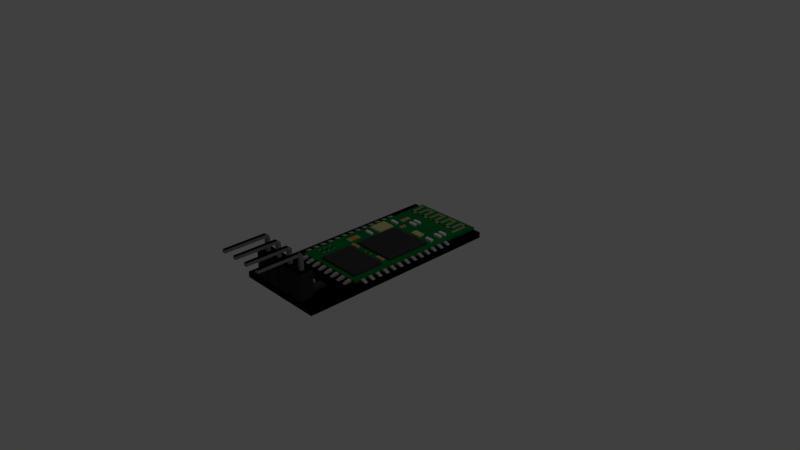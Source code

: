 # Source: bluetoothHC-06.blend  (saved by Blender 2.79.0; exported with 4.5.12 LTS)
import bpy
from mathutils import Matrix  # noqa: F401  (used for matrix-valued properties, if any)

bpy.ops.wm.read_factory_settings(use_empty=True)
scene = bpy.context.scene
scene.name = 'Scene'

# ---- collections
col_collection_1 = bpy.data.collections.new('Collection 1'); scene.collection.children.link(col_collection_1)

# ---- materials (node trees are filled in below, after node groups)
mat_material = bpy.data.materials.new('Material')
mat_material.alpha_threshold = 0.0
mat_material.use_transparent_shadow = False
mat_material.diffuse_color = (0.3005, 0.3005, 0.1714, 1.0)
mat_material.roughness = 0.5
mat_material.specular_intensity = 1.0
mat_yellow = bpy.data.materials.new('Yellow')
mat_yellow.alpha_threshold = 0.0
mat_yellow.use_transparent_shadow = False
mat_yellow.diffuse_color = (0.5583, 0.3185, 0.04667, 1.0)
mat_yellow.roughness = 0.5
mat_gray_002 = bpy.data.materials.new('Gray.002')
mat_gray_002.alpha_threshold = 0.0
mat_gray_002.use_transparent_shadow = False
mat_gray_002.diffuse_color = (0.402, 0.402, 0.402, 1.0)
mat_gray_002.roughness = 0.5
mat_black_002 = bpy.data.materials.new('Black.002')
mat_black_002.alpha_threshold = 0.0
mat_black_002.use_transparent_shadow = False
mat_black_002.diffuse_color = (0.02539, 0.02539, 0.02539, 1.0)
mat_black_002.roughness = 0.5
mat_cream = bpy.data.materials.new('Cream')
mat_cream.alpha_threshold = 0.0
mat_cream.use_transparent_shadow = False
mat_cream.diffuse_color = (0.5714, 0.5815, 0.2367, 1.0)
mat_cream.roughness = 0.5
mat_black = bpy.data.materials.new('Black')
mat_black.alpha_threshold = 0.0
mat_black.use_transparent_shadow = False
mat_black.diffuse_color = (0.04445, 0.04445, 0.04445, 1.0)
mat_black.roughness = 0.5
mat_black.specular_intensity = 0.1357
mat_black_001 = bpy.data.materials.new('Black.001')
mat_black_001.alpha_threshold = 0.0
mat_black_001.use_transparent_shadow = False
mat_black_001.diffuse_color = (0.03522, 0.03522, 0.03522, 1.0)
mat_black_001.roughness = 0.5
mat_black_001.specular_intensity = 0.07055
mat_gray_001 = bpy.data.materials.new('Gray.001')
mat_gray_001.alpha_threshold = 0.0
mat_gray_001.use_transparent_shadow = False
mat_gray_001.diffuse_color = (0.4109, 0.4109, 0.4109, 1.0)
mat_gray_001.roughness = 0.5
mat_material_001 = bpy.data.materials.new('Material.001')
mat_material_001.alpha_threshold = 0.0
mat_material_001.use_transparent_shadow = False
mat_material_001.diffuse_color = (0.02624, 0.02624, 0.02843, 1.0)
mat_material_001.roughness = 0.5
mat_green = bpy.data.materials.new('Green')
mat_green.alpha_threshold = 0.0
mat_green.use_transparent_shadow = False
mat_green.diffuse_color = (0.0004394, 0.1734, 0.03174, 1.0)
mat_green.roughness = 0.5
mat_azure = bpy.data.materials.new('Azure')
mat_azure.alpha_threshold = 0.0
mat_azure.use_transparent_shadow = False
mat_azure.diffuse_color = (0.004025, 0.05286, 0.2307, 1.0)
mat_azure.roughness = 0.5
mat_azure.specular_intensity = 0.1202
mat_azure.line_color = (0.0, 0.0, 0.0, 1.0)
mat_black_003 = bpy.data.materials.new('Black.003')
mat_black_003.alpha_threshold = 0.0
mat_black_003.use_transparent_shadow = False
mat_black_003.diffuse_color = (0.05222, 0.05222, 0.05222, 1.0)
mat_black_003.roughness = 0.5
mat_gray = bpy.data.materials.new('Gray')
mat_gray.alpha_threshold = 0.0
mat_gray.use_transparent_shadow = False
mat_gray.diffuse_color = (0.4109, 0.4109, 0.4109, 1.0)
mat_gray.roughness = 0.5
mat_gray.specular_intensity = 1.0

# ---- material node trees

# ---- world
world_world = bpy.data.worlds.new('World'); scene.world = world_world
world_world.color = (0.05088, 0.05088, 0.05088)
world_world.use_sun_shadow = False
world_world.sun_shadow_jitter_overblur = 0.0
world_world.cycles.sampling_method = 'MANUAL'

# ---- cameras
cam_camera = bpy.data.cameras.new('Camera')
cam_camera.clip_end = 100.0
cam_camera.lens = 35.0
cam_camera.sensor_width = 32.0
cam_camera.sensor_height = 18.0
cam_camera.ortho_scale = 7.314
cam_camera.dof.focus_distance = 0.0
cam_camera.dof.aperture_fstop = 128.0

# ---- lights
light_lamp = bpy.data.lights.new('Lamp', 'POINT')
light_lamp.transmission_factor = 0.0
light_lamp.cutoff_distance = 30.0
light_lamp.energy = 100.0
light_lamp.shadow_buffer_clip_start = 1.001
light_lamp.shadow_soft_size = 0.1
light_lamp.shadow_maximum_resolution = 0.006
light_lamp.use_absolute_resolution = True

# ---- meshes
me_cube_065 = bpy.data.meshes.new('Cube.065')
me_cube_065.from_pydata([(-1.0, -1.0, -1.0), (-1.0, -1.0, 1.0), (-1.0, 1.0, -1.0), (-1.0, 1.0, 1.0), (1.0, -1.0, -1.0), (1.0, -1.0, 1.0), (1.0, 1.0, -1.0), (1.0, 1.0, 1.0), (10.36, 2.696, -1.0), (10.36, 2.696, 1.0), (0.7379, 2.696, -1.0), (0.7379, 2.696, 1.0), (10.36, 3.742, -1.0), (10.36, 3.742, 1.0), (0.7379, 3.742, -1.0), (0.7379, 3.742, 1.0), (8.386, -0.0412, -1.0), (8.386, -0.0412, 1.0), (8.386, 3.734, -1.0), (8.386, 3.734, 1.0), (10.39, -0.0412, -1.0), (10.39, -0.0412, 1.0), (10.39, 3.734, -1.0), (10.39, 3.734, 1.0), (10.36, -0.04936, -1.0), (10.36, -0.04936, 1.0), (0.7379, -0.04936, -1.0), (0.7379, -0.04936, 1.0), (10.36, 0.9967, -1.0), (10.36, 0.9967, 1.0), (0.7379, 0.9966, -1.0), (0.7379, 0.9966, 1.0), (-1.0, 2.698, -1.0), (-1.0, 2.698, 1.0), (-1.0, 6.355, -1.0), (-1.0, 6.355, 1.0), (1.0, 2.698, -1.0), (1.0, 2.698, 1.0), (1.0, 6.355, -1.0), (1.0, 6.355, 1.0), (10.36, 5.28, -1.0), (10.36, 5.28, 1.0), (0.7379, 5.28, -1.0), (0.7379, 5.28, 1.0), (10.36, 6.326, -1.0), (10.36, 6.326, 1.0), (0.7379, 6.326, -1.0), (0.7379, 6.326, 1.0), (8.386, 5.288, -1.0), (8.386, 5.288, 1.0), (8.386, 9.063, -1.0), (8.386, 9.063, 1.0), (10.39, 5.288, -1.0), (10.39, 5.288, 1.0), (10.39, 9.063, -1.0), (10.39, 9.063, 1.0), (10.36, 8.025, -1.0), (10.36, 8.025, 1.0), (0.7379, 8.025, -1.0), (0.7379, 8.025, 1.0), (10.36, 9.071, -1.0), (10.36, 9.071, 1.0), (0.7379, 9.071, -1.0), (0.7379, 9.071, 1.0), (10.36, 13.32, -1.0), (10.36, 13.32, 1.0), (0.7379, 13.32, -1.0), (0.7379, 13.32, 1.0), (10.36, 14.37, -1.0), (10.36, 14.37, 1.0), (0.7379, 14.37, -1.0), (0.7379, 14.37, 1.0), (8.386, 10.58, -1.0), (8.386, 10.58, 1.0), (8.386, 14.36, -1.0), (8.386, 14.36, 1.0), (10.39, 10.58, -1.0), (10.39, 10.58, 1.0), (10.39, 14.36, -1.0), (10.39, 14.36, 1.0), (10.36, 10.58, -1.0), (10.36, 10.58, 1.0), (0.7379, 10.58, -1.0), (0.7379, 10.58, 1.0), (10.36, 11.62, -1.0), (10.36, 11.62, 1.0), (0.7379, 11.62, -1.0), (0.7379, 11.62, 1.0), (-1.0, 7.995, -1.0), (-1.0, 7.995, 1.0), (-1.0, 11.65, -1.0), (-1.0, 11.65, 1.0), (1.0, 7.995, -1.0), (1.0, 7.995, 1.0), (1.0, 11.65, -1.0), (1.0, 11.65, 1.0), (-1.0, 13.32, -1.0), (-1.0, 13.32, 1.0), (-1.0, 16.98, -1.0), (-1.0, 16.98, 1.0), (1.0, 13.32, -1.0), (1.0, 13.32, 1.0), (1.0, 16.98, -1.0), (1.0, 16.98, 1.0), (10.36, 15.91, -1.0), (10.36, 15.91, 1.0), (0.7379, 15.91, -1.0), (0.7379, 15.91, 1.0), (10.36, 16.95, -1.0), (10.36, 16.95, 1.0), (0.7379, 16.95, -1.0), (0.7379, 16.95, 1.0), (8.386, 15.91, -1.0), (8.386, 15.91, 1.0), (8.386, 19.69, -1.0), (8.386, 19.69, 1.0), (10.39, 15.91, -1.0), (10.39, 15.91, 1.0), (10.39, 19.69, -1.0), (10.39, 19.69, 1.0), (10.36, 18.65, -1.0), (10.36, 18.65, 1.0), (0.7379, 18.65, -1.0), (0.7379, 18.65, 1.0), (10.36, 19.7, -1.0), (10.36, 19.7, 1.0), (0.7379, 19.7, -1.0), (0.7379, 19.7, 1.0), (13.01, 20.96, -1.0), (13.01, 20.96, 1.0), (-0.8359, 20.96, -1.0), (-0.8359, 20.96, 1.0), (13.01, 22.01, -1.0), (13.01, 22.01, 1.0), (-0.8359, 22.01, -1.0), (-0.8359, 22.01, 1.0), (-1.0, 18.65, -1.0), (-1.0, 18.65, 1.0), (-1.0, 21.99, -1.0), (-1.0, 21.99, 1.0), (1.0, 18.65, -1.0), (1.0, 18.65, 1.0), (1.0, 21.99, -1.0), (1.0, 21.99, 1.0)], [], [(0, 1, 3, 2), (2, 3, 7, 6), (6, 7, 5, 4), (4, 5, 1, 0), (2, 6, 4, 0), (7, 3, 1, 5), (8, 9, 11, 10), (10, 11, 15, 14), (14, 15, 13, 12), (12, 13, 9, 8), (10, 14, 12, 8), (15, 11, 9, 13), (16, 17, 19, 18), (18, 19, 23, 22), (22, 23, 21, 20), (20, 21, 17, 16), (18, 22, 20, 16), (23, 19, 17, 21), (24, 25, 27, 26), (26, 27, 31, 30), (30, 31, 29, 28), (28, 29, 25, 24), (26, 30, 28, 24), (31, 27, 25, 29), (32, 33, 35, 34), (34, 35, 39, 38), (38, 39, 37, 36), (36, 37, 33, 32), (34, 38, 36, 32), (39, 35, 33, 37), (40, 41, 43, 42), (42, 43, 47, 46), (46, 47, 45, 44), (44, 45, 41, 40), (42, 46, 44, 40), (47, 43, 41, 45), (48, 49, 51, 50), (50, 51, 55, 54), (54, 55, 53, 52), (52, 53, 49, 48), (50, 54, 52, 48), (55, 51, 49, 53), (56, 57, 59, 58), (58, 59, 63, 62), (62, 63, 61, 60), (60, 61, 57, 56), (58, 62, 60, 56), (63, 59, 57, 61), (64, 65, 67, 66), (66, 67, 71, 70), (70, 71, 69, 68), (68, 69, 65, 64), (66, 70, 68, 64), (71, 67, 65, 69), (72, 73, 75, 74), (74, 75, 79, 78), (78, 79, 77, 76), (76, 77, 73, 72), (74, 78, 76, 72), (79, 75, 73, 77), (80, 81, 83, 82), (82, 83, 87, 86), (86, 87, 85, 84), (84, 85, 81, 80), (82, 86, 84, 80), (87, 83, 81, 85), (88, 89, 91, 90), (90, 91, 95, 94), (94, 95, 93, 92), (92, 93, 89, 88), (90, 94, 92, 88), (95, 91, 89, 93), (96, 97, 99, 98), (98, 99, 103, 102), (102, 103, 101, 100), (100, 101, 97, 96), (98, 102, 100, 96), (103, 99, 97, 101), (104, 105, 107, 106), (106, 107, 111, 110), (110, 111, 109, 108), (108, 109, 105, 104), (106, 110, 108, 104), (111, 107, 105, 109), (112, 113, 115, 114), (114, 115, 119, 118), (118, 119, 117, 116), (116, 117, 113, 112), (114, 118, 116, 112), (119, 115, 113, 117), (120, 121, 123, 122), (122, 123, 127, 126), (126, 127, 125, 124), (124, 125, 121, 120), (122, 126, 124, 120), (127, 123, 121, 125), (128, 129, 131, 130), (130, 131, 135, 134), (134, 135, 133, 132), (132, 133, 129, 128), (130, 134, 132, 128), (135, 131, 129, 133), (136, 137, 139, 138), (138, 139, 143, 142), (142, 143, 141, 140), (140, 141, 137, 136), (138, 142, 140, 136), (143, 139, 137, 141)])
me_cube_065.materials.append(mat_material)
me_cube_065.use_remesh_preserve_volume = False
me_cube_065.use_remesh_preserve_attributes = False
me_cube_065.use_mirror_vertex_groups = False
me_cube_065.update()
me_cube_050 = bpy.data.meshes.new('Cube.050')
me_cube_050.from_pydata([(-1.0, -1.0, -1.0), (-1.0, -1.0, 1.0), (-1.0, 1.0, -1.0), (-1.0, 1.0, 1.0), (1.0, -1.0, -1.0), (1.0, -1.0, 1.0), (1.0, 1.0, -1.0), (1.0, 1.0, 1.0), (-1.0, 0.639, -1.0), (-1.0, 0.639, 1.0), (1.0, 0.639, -1.0), (1.0, 0.639, 1.0), (-1.0, -0.6689, -1.0), (1.0, -0.6689, 1.0), (-1.0, -0.6689, 1.0), (1.0, -0.6689, -1.0)], [], [(8, 9, 3, 2), (2, 3, 7, 6), (15, 13, 5, 4), (4, 5, 1, 0), (12, 15, 4, 0), (13, 14, 1, 5), (7, 3, 9, 11), (2, 6, 10, 8), (6, 7, 11, 10), (12, 14, 9, 8), (0, 1, 14, 12), (11, 9, 14, 13), (8, 10, 15, 12), (10, 11, 13, 15)])
me_cube_050.polygons.foreach_set('material_index', [1, 1, 1, 1, 1, 1, 1, 1, 1, 2, 1, 2, 2, 2])
me_cube_050.materials.append(mat_yellow)
me_cube_050.materials.append(mat_gray_002)
me_cube_050.materials.append(mat_black_002)
me_cube_050.use_remesh_preserve_volume = False
me_cube_050.use_remesh_preserve_attributes = False
me_cube_050.use_mirror_vertex_groups = False
me_cube_050.update()
me_cube_049 = bpy.data.meshes.new('Cube.049')
me_cube_049.from_pydata([(-1.0, -1.0, -1.0), (-1.0, -1.0, 1.0), (-1.0, 1.0, -1.0), (-1.0, 1.0, 1.0), (1.0, -1.0, -1.0), (1.0, -1.0, 1.0), (1.0, 1.0, -1.0), (1.0, 1.0, 1.0), (-1.0, 0.639, -1.0), (-1.0, 0.639, 1.0), (1.0, 0.639, -1.0), (1.0, 0.639, 1.0), (-1.0, -0.6689, -1.0), (1.0, -0.6689, 1.0), (-1.0, -0.6689, 1.0), (1.0, -0.6689, -1.0)], [], [(8, 9, 3, 2), (2, 3, 7, 6), (15, 13, 5, 4), (4, 5, 1, 0), (12, 15, 4, 0), (13, 14, 1, 5), (7, 3, 9, 11), (2, 6, 10, 8), (6, 7, 11, 10), (12, 14, 9, 8), (0, 1, 14, 12), (11, 9, 14, 13), (8, 10, 15, 12), (10, 11, 13, 15)])
me_cube_049.polygons.foreach_set('material_index', [1, 1, 1, 1, 1, 1, 1, 1, 1, 2, 1, 2, 2, 2])
me_cube_049.materials.append(mat_yellow)
me_cube_049.materials.append(mat_gray_002)
me_cube_049.materials.append(mat_black_002)
me_cube_049.use_remesh_preserve_volume = False
me_cube_049.use_remesh_preserve_attributes = False
me_cube_049.use_mirror_vertex_groups = False
me_cube_049.update()
me_cube_048 = bpy.data.meshes.new('Cube.048')
me_cube_048.from_pydata([(-1.0, -1.0, -1.0), (-1.0, -1.0, 1.0), (-1.0, 1.0, -1.0), (-1.0, 1.0, 1.0), (1.0, -1.0, -1.0), (1.0, -1.0, 1.0), (1.0, 1.0, -1.0), (1.0, 1.0, 1.0), (-1.0, 0.639, -1.0), (-1.0, 0.639, 1.0), (1.0, 0.639, -1.0), (1.0, 0.639, 1.0), (-1.0, -0.6689, -1.0), (1.0, -0.6689, 1.0), (-1.0, -0.6689, 1.0), (1.0, -0.6689, -1.0)], [], [(8, 9, 3, 2), (2, 3, 7, 6), (15, 13, 5, 4), (4, 5, 1, 0), (12, 15, 4, 0), (13, 14, 1, 5), (7, 3, 9, 11), (2, 6, 10, 8), (6, 7, 11, 10), (12, 14, 9, 8), (0, 1, 14, 12), (11, 9, 14, 13), (8, 10, 15, 12), (10, 11, 13, 15)])
me_cube_048.polygons.foreach_set('material_index', [1, 1, 1, 1, 1, 1, 1, 1, 1, 2, 1, 2, 2, 2])
me_cube_048.materials.append(mat_yellow)
me_cube_048.materials.append(mat_gray_002)
me_cube_048.materials.append(mat_black_002)
me_cube_048.use_remesh_preserve_volume = False
me_cube_048.use_remesh_preserve_attributes = False
me_cube_048.use_mirror_vertex_groups = False
me_cube_048.update()
me_cube_047 = bpy.data.meshes.new('Cube.047')
me_cube_047.from_pydata([(-1.0, -1.0, -1.0), (-1.0, -1.0, 1.0), (-1.0, 1.0, -1.0), (-1.0, 1.0, 1.0), (1.0, -1.0, -1.0), (1.0, -1.0, 1.0), (1.0, 1.0, -1.0), (1.0, 1.0, 1.0), (-1.0, 0.639, -1.0), (-1.0, 0.639, 1.0), (1.0, 0.639, -1.0), (1.0, 0.639, 1.0), (-1.0, -0.6689, -1.0), (1.0, -0.6689, 1.0), (-1.0, -0.6689, 1.0), (1.0, -0.6689, -1.0)], [], [(8, 9, 3, 2), (2, 3, 7, 6), (15, 13, 5, 4), (4, 5, 1, 0), (12, 15, 4, 0), (13, 14, 1, 5), (7, 3, 9, 11), (2, 6, 10, 8), (6, 7, 11, 10), (12, 14, 9, 8), (0, 1, 14, 12), (11, 9, 14, 13), (8, 10, 15, 12), (10, 11, 13, 15)])
me_cube_047.polygons.foreach_set('material_index', [1, 1, 1, 1, 1, 1, 1, 1, 1, 0, 1, 0, 0, 0])
me_cube_047.materials.append(mat_yellow)
me_cube_047.materials.append(mat_gray_002)
me_cube_047.use_remesh_preserve_volume = False
me_cube_047.use_remesh_preserve_attributes = False
me_cube_047.use_mirror_vertex_groups = False
me_cube_047.update()
me_cube_046 = bpy.data.meshes.new('Cube.046')
me_cube_046.from_pydata([(-1.0, -1.0, -1.0), (-1.0, -1.0, 1.0), (-1.0, 1.0, -1.0), (-1.0, 1.0, 1.0), (1.0, -1.0, -1.0), (1.0, -1.0, 1.0), (1.0, 1.0, -1.0), (1.0, 1.0, 1.0)], [], [(0, 1, 3, 2), (2, 3, 7, 6), (6, 7, 5, 4), (4, 5, 1, 0), (2, 6, 4, 0), (7, 3, 1, 5)])
me_cube_046.use_remesh_preserve_volume = False
me_cube_046.use_remesh_preserve_attributes = False
me_cube_046.use_mirror_vertex_groups = False
me_cube_046.update()
me_cube_045 = bpy.data.meshes.new('Cube.045')
me_cube_045.from_pydata([(-1.0, -1.0, -1.0), (-1.0, -1.0, 1.0), (-1.0, 1.0, -1.0), (-1.0, 1.0, 1.0), (1.0, -1.0, -1.0), (1.0, -1.0, 1.0), (1.0, 1.0, -1.0), (1.0, 1.0, 1.0)], [], [(0, 1, 3, 2), (2, 3, 7, 6), (6, 7, 5, 4), (4, 5, 1, 0), (2, 6, 4, 0), (7, 3, 1, 5)])
me_cube_045.materials.append(mat_cream)
me_cube_045.use_remesh_preserve_volume = False
me_cube_045.use_remesh_preserve_attributes = False
me_cube_045.use_mirror_vertex_groups = False
me_cube_045.update()
me_cube_044 = bpy.data.meshes.new('Cube.044')
me_cube_044.from_pydata([(-1.0, -1.0, -1.0), (-1.0, -1.0, 1.0), (-1.0, 1.0, -1.0), (-1.0, 1.0, 1.0), (1.0, -1.0, -1.0), (1.0, -1.0, 1.0), (1.0, 1.0, -1.0), (1.0, 1.0, 1.0)], [], [(0, 1, 3, 2), (2, 3, 7, 6), (6, 7, 5, 4), (4, 5, 1, 0), (2, 6, 4, 0), (7, 3, 1, 5)])
me_cube_044.materials.append(mat_cream)
me_cube_044.use_remesh_preserve_volume = False
me_cube_044.use_remesh_preserve_attributes = False
me_cube_044.use_mirror_vertex_groups = False
me_cube_044.update()
me_cube_040 = bpy.data.meshes.new('Cube.040')
me_cube_040.from_pydata([(-1.0, -1.0, -1.0), (-1.0, -1.0, 1.0), (-1.0, 1.0, -1.0), (-1.0, 1.0, 1.0), (1.0, -1.0, -1.0), (1.0, -1.0, 1.0), (1.0, 1.0, -1.0), (1.0, 1.0, 1.0)], [], [(0, 1, 3, 2), (2, 3, 7, 6), (6, 7, 5, 4), (4, 5, 1, 0), (2, 6, 4, 0), (7, 3, 1, 5)])
me_cube_040.use_remesh_preserve_volume = False
me_cube_040.use_remesh_preserve_attributes = False
me_cube_040.use_mirror_vertex_groups = False
me_cube_040.update()
me_cube_039 = bpy.data.meshes.new('Cube.039')
me_cube_039.from_pydata([(-1.0, -1.0, -1.0), (-1.0, -1.0, 1.0), (-1.0, 1.0, -1.0), (-1.0, 1.0, 1.0), (1.0, -1.0, -1.0), (1.0, -1.0, 1.0), (1.0, 1.0, -1.0), (1.0, 1.0, 1.0)], [], [(0, 1, 3, 2), (2, 3, 7, 6), (6, 7, 5, 4), (4, 5, 1, 0), (2, 6, 4, 0), (7, 3, 1, 5)])
me_cube_039.use_remesh_preserve_volume = False
me_cube_039.use_remesh_preserve_attributes = False
me_cube_039.use_mirror_vertex_groups = False
me_cube_039.update()
me_cube_038 = bpy.data.meshes.new('Cube.038')
me_cube_038.from_pydata([(-1.0, -1.0, -1.0), (-1.0, -1.0, 1.0), (-1.0, 1.0, -1.0), (-1.0, 1.0, 1.0), (1.0, -1.0, -1.0), (1.0, -1.0, 1.0), (1.0, 1.0, -1.0), (1.0, 1.0, 1.0)], [], [(0, 1, 3, 2), (2, 3, 7, 6), (6, 7, 5, 4), (4, 5, 1, 0), (2, 6, 4, 0), (7, 3, 1, 5)])
me_cube_038.use_remesh_preserve_volume = False
me_cube_038.use_remesh_preserve_attributes = False
me_cube_038.use_mirror_vertex_groups = False
me_cube_038.update()
me_cube_037 = bpy.data.meshes.new('Cube.037')
me_cube_037.from_pydata([(-1.0, -1.0, -1.0), (-1.0, -1.0, 1.0), (-1.0, 1.0, -1.0), (-1.0, 1.0, 1.0), (1.0, -1.0, -1.0), (1.0, -1.0, 1.0), (1.0, 1.0, -1.0), (1.0, 1.0, 1.0)], [], [(0, 1, 3, 2), (2, 3, 7, 6), (6, 7, 5, 4), (4, 5, 1, 0), (2, 6, 4, 0), (7, 3, 1, 5)])
me_cube_037.use_remesh_preserve_volume = False
me_cube_037.use_remesh_preserve_attributes = False
me_cube_037.use_mirror_vertex_groups = False
me_cube_037.update()
me_cube_035 = bpy.data.meshes.new('Cube.035')
me_cube_035.from_pydata([(-1.0, -1.0, -1.0), (-1.0, -1.0, 1.0), (-1.0, 1.0, -1.0), (-1.0, 1.0, 1.0), (1.0, -1.0, -1.0), (1.0, -1.0, 1.0), (1.0, 1.0, -1.0), (1.0, 1.0, 1.0)], [], [(0, 1, 3, 2), (2, 3, 7, 6), (6, 7, 5, 4), (4, 5, 1, 0), (2, 6, 4, 0), (7, 3, 1, 5)])
me_cube_035.use_remesh_preserve_volume = False
me_cube_035.use_remesh_preserve_attributes = False
me_cube_035.use_mirror_vertex_groups = False
me_cube_035.update()
me_cube_033 = bpy.data.meshes.new('Cube.033')
me_cube_033.from_pydata([(-1.0, -1.0, -1.0), (-1.0, -1.0, 1.0), (-1.0, 1.0, -1.0), (-1.0, 1.0, 1.0), (1.0, -1.0, -1.0), (1.0, -1.0, 1.0), (1.0, 1.0, -1.0), (1.0, 1.0, 1.0)], [], [(0, 1, 3, 2), (2, 3, 7, 6), (6, 7, 5, 4), (4, 5, 1, 0), (2, 6, 4, 0), (7, 3, 1, 5)])
me_cube_033.use_remesh_preserve_volume = False
me_cube_033.use_remesh_preserve_attributes = False
me_cube_033.use_mirror_vertex_groups = False
me_cube_033.update()
me_cube_032 = bpy.data.meshes.new('Cube.032')
me_cube_032.from_pydata([(-1.0, -1.0, -1.0), (-1.0, -1.0, 1.0), (-1.0, 1.0, -1.0), (-1.0, 1.0, 1.0), (1.0, -1.0, -1.0), (1.0, -1.0, 1.0), (1.0, 1.0, -1.0), (1.0, 1.0, 1.0), (-1.0, 0.639, -1.0), (-1.0, 0.639, 1.0), (1.0, 0.639, -1.0), (1.0, 0.639, 1.0), (-1.0, -0.6689, -1.0), (1.0, -0.6689, 1.0), (-1.0, -0.6689, 1.0), (1.0, -0.6689, -1.0)], [], [(8, 9, 3, 2), (2, 3, 7, 6), (15, 13, 5, 4), (4, 5, 1, 0), (12, 15, 4, 0), (13, 14, 1, 5), (7, 3, 9, 11), (2, 6, 10, 8), (6, 7, 11, 10), (12, 14, 9, 8), (0, 1, 14, 12), (11, 9, 14, 13), (8, 10, 15, 12), (10, 11, 13, 15)])
me_cube_032.polygons.foreach_set('material_index', [1, 1, 1, 1, 1, 1, 1, 1, 1, 0, 1, 0, 0, 0])
me_cube_032.materials.append(mat_yellow)
me_cube_032.materials.append(mat_gray_002)
me_cube_032.use_remesh_preserve_volume = False
me_cube_032.use_remesh_preserve_attributes = False
me_cube_032.use_mirror_vertex_groups = False
me_cube_032.update()
me_cube_031 = bpy.data.meshes.new('Cube.031')
me_cube_031.from_pydata([(-1.0, -1.0, -1.0), (-1.0, -1.0, 1.0), (-1.0, 1.0, -1.0), (-1.0, 1.0, 1.0), (1.0, -1.0, -1.0), (1.0, -1.0, 1.0), (1.0, 1.0, -1.0), (1.0, 1.0, 1.0), (-1.0, 0.639, -1.0), (-1.0, 0.639, 1.0), (1.0, 0.639, -1.0), (1.0, 0.639, 1.0), (-1.0, -0.6689, -1.0), (1.0, -0.6689, 1.0), (-1.0, -0.6689, 1.0), (1.0, -0.6689, -1.0)], [], [(8, 9, 3, 2), (2, 3, 7, 6), (15, 13, 5, 4), (4, 5, 1, 0), (12, 15, 4, 0), (13, 14, 1, 5), (7, 3, 9, 11), (2, 6, 10, 8), (6, 7, 11, 10), (12, 14, 9, 8), (0, 1, 14, 12), (11, 9, 14, 13), (8, 10, 15, 12), (10, 11, 13, 15)])
me_cube_031.polygons.foreach_set('material_index', [1, 1, 1, 1, 1, 1, 1, 1, 1, 0, 1, 0, 0, 0])
me_cube_031.materials.append(mat_yellow)
me_cube_031.materials.append(mat_gray_002)
me_cube_031.use_remesh_preserve_volume = False
me_cube_031.use_remesh_preserve_attributes = False
me_cube_031.use_mirror_vertex_groups = False
me_cube_031.update()
me_cube_029 = bpy.data.meshes.new('Cube.029')
me_cube_029.from_pydata([(-1.0, -1.0, -1.0), (-1.0, -1.0, 1.0), (-1.0, 1.0, -1.0), (-1.0, 1.0, 1.0), (1.0, -1.0, -1.0), (1.0, -1.0, 1.0), (1.0, 1.0, -1.0), (1.0, 1.0, 1.0), (-1.0, 0.639, -1.0), (-1.0, 0.639, 1.0), (1.0, 0.639, -1.0), (1.0, 0.639, 1.0), (-1.0, -0.6689, -1.0), (1.0, -0.6689, 1.0), (-1.0, -0.6689, 1.0), (1.0, -0.6689, -1.0)], [], [(8, 9, 3, 2), (2, 3, 7, 6), (15, 13, 5, 4), (4, 5, 1, 0), (12, 15, 4, 0), (13, 14, 1, 5), (7, 3, 9, 11), (2, 6, 10, 8), (6, 7, 11, 10), (12, 14, 9, 8), (0, 1, 14, 12), (11, 9, 14, 13), (8, 10, 15, 12), (10, 11, 13, 15)])
me_cube_029.polygons.foreach_set('material_index', [1, 1, 1, 1, 1, 1, 1, 1, 1, 2, 1, 2, 2, 2])
me_cube_029.materials.append(mat_yellow)
me_cube_029.materials.append(mat_gray_002)
me_cube_029.materials.append(mat_black_002)
me_cube_029.use_remesh_preserve_volume = False
me_cube_029.use_remesh_preserve_attributes = False
me_cube_029.use_mirror_vertex_groups = False
me_cube_029.update()
me_cube_028 = bpy.data.meshes.new('Cube.028')
me_cube_028.from_pydata([(-1.0, -1.0, -1.0), (-1.0, -1.0, 1.0), (-1.0, 1.0, -1.0), (-1.0, 1.0, 1.0), (1.0, -1.0, -1.0), (1.0, -1.0, 1.0), (1.0, 1.0, -1.0), (1.0, 1.0, 1.0), (-1.0, 0.639, -1.0), (-1.0, 0.639, 1.0), (1.0, 0.639, -1.0), (1.0, 0.639, 1.0), (-1.0, -0.6689, -1.0), (1.0, -0.6689, 1.0), (-1.0, -0.6689, 1.0), (1.0, -0.6689, -1.0)], [], [(8, 9, 3, 2), (2, 3, 7, 6), (15, 13, 5, 4), (4, 5, 1, 0), (12, 15, 4, 0), (13, 14, 1, 5), (7, 3, 9, 11), (2, 6, 10, 8), (6, 7, 11, 10), (12, 14, 9, 8), (0, 1, 14, 12), (11, 9, 14, 13), (8, 10, 15, 12), (10, 11, 13, 15)])
me_cube_028.polygons.foreach_set('material_index', [1, 1, 1, 1, 1, 1, 1, 1, 1, 0, 1, 0, 0, 0])
me_cube_028.materials.append(mat_yellow)
me_cube_028.materials.append(mat_gray_002)
me_cube_028.use_remesh_preserve_volume = False
me_cube_028.use_remesh_preserve_attributes = False
me_cube_028.use_mirror_vertex_groups = False
me_cube_028.update()
me_cube_027 = bpy.data.meshes.new('Cube.027')
me_cube_027.from_pydata([(-1.0, -1.0, -1.0), (-1.0, -1.0, 1.0), (-1.0, 1.0, -1.0), (-1.0, 1.0, 1.0), (1.0, -1.0, -1.0), (1.0, -1.0, 1.0), (1.0, 1.0, -1.0), (1.0, 1.0, 1.0), (-1.0, 0.639, -1.0), (-1.0, 0.639, 1.0), (1.0, 0.639, -1.0), (1.0, 0.639, 1.0), (-1.0, -0.6689, -1.0), (1.0, -0.6689, 1.0), (-1.0, -0.6689, 1.0), (1.0, -0.6689, -1.0)], [], [(8, 9, 3, 2), (2, 3, 7, 6), (15, 13, 5, 4), (4, 5, 1, 0), (12, 15, 4, 0), (13, 14, 1, 5), (7, 3, 9, 11), (2, 6, 10, 8), (6, 7, 11, 10), (12, 14, 9, 8), (0, 1, 14, 12), (11, 9, 14, 13), (8, 10, 15, 12), (10, 11, 13, 15)])
me_cube_027.polygons.foreach_set('material_index', [1, 1, 1, 1, 1, 1, 1, 1, 1, 0, 1, 0, 0, 0])
me_cube_027.materials.append(mat_yellow)
me_cube_027.materials.append(mat_gray_002)
me_cube_027.use_remesh_preserve_volume = False
me_cube_027.use_remesh_preserve_attributes = False
me_cube_027.use_mirror_vertex_groups = False
me_cube_027.update()
me_cube_026 = bpy.data.meshes.new('Cube.026')
me_cube_026.from_pydata([(1.0, 1.0, -1.0), (1.0, -0.8343, -1.0), (-1.0, -0.8343, -1.0), (-1.0, 1.0, -1.0), (1.0, 1.0, 1.0), (1.0, -0.8343, 1.0), (-1.0, -0.8343, 1.0), (-1.0, 1.0, 1.0)], [], [(0, 1, 2, 3), (4, 7, 6, 5), (0, 4, 5, 1), (1, 5, 6, 2), (2, 6, 7, 3), (4, 0, 3, 7)])
me_cube_026.materials.append(mat_black)
me_cube_026.use_remesh_preserve_volume = False
me_cube_026.use_remesh_preserve_attributes = False
me_cube_026.use_mirror_vertex_groups = False
me_cube_026.update()
me_cube_025 = bpy.data.meshes.new('Cube.025')
me_cube_025.from_pydata([(1.0, 1.0, -1.0), (1.0, -0.8343, -1.0), (-1.0, -0.8343, -1.0), (-1.0, 1.0, -1.0), (1.0, 1.0, 1.0), (1.0, -0.8343, 1.0), (-1.0, -0.8343, 1.0), (-1.0, 1.0, 1.0)], [], [(0, 1, 2, 3), (4, 7, 6, 5), (0, 4, 5, 1), (1, 5, 6, 2), (2, 6, 7, 3), (4, 0, 3, 7)])
me_cube_025.materials.append(mat_black)
me_cube_025.use_remesh_preserve_volume = False
me_cube_025.use_remesh_preserve_attributes = False
me_cube_025.use_mirror_vertex_groups = False
me_cube_025.update()
me_cube_024 = bpy.data.meshes.new('Cube.024')
me_cube_024.from_pydata([(1.0, 1.0, -1.0), (1.0, -0.8343, -1.0), (-1.0, -0.8343, -1.0), (-1.0, 1.0, -1.0), (1.0, 1.0, 1.0), (1.0, -0.8343, 1.0), (-1.0, -0.8343, 1.0), (-1.0, 1.0, 1.0)], [], [(0, 1, 2, 3), (4, 7, 6, 5), (0, 4, 5, 1), (1, 5, 6, 2), (2, 6, 7, 3), (4, 0, 3, 7)])
me_cube_024.materials.append(mat_black)
me_cube_024.use_remesh_preserve_volume = False
me_cube_024.use_remesh_preserve_attributes = False
me_cube_024.use_mirror_vertex_groups = False
me_cube_024.update()
me_cube_023 = bpy.data.meshes.new('Cube.023')
me_cube_023.from_pydata([(1.0, 1.0, -1.0), (1.0, -0.8343, -1.0), (-1.0, -0.8343, -1.0), (-1.0, 1.0, -1.0), (1.0, 1.0, 1.0), (1.0, -0.8343, 1.0), (-1.0, -0.8343, 1.0), (-1.0, 1.0, 1.0)], [], [(0, 1, 2, 3), (4, 7, 6, 5), (0, 4, 5, 1), (1, 5, 6, 2), (2, 6, 7, 3), (4, 0, 3, 7)])
me_cube_023.materials.append(mat_black)
me_cube_023.use_remesh_preserve_volume = False
me_cube_023.use_remesh_preserve_attributes = False
me_cube_023.use_mirror_vertex_groups = False
me_cube_023.update()
me_cube_022 = bpy.data.meshes.new('Cube.022')
me_cube_022.from_pydata([(-1.0, -1.0, -1.0), (-1.0, -1.0, 1.0), (-1.0, 1.0, -1.0), (-1.0, 1.0, 1.0), (1.0, -1.0, -1.0), (1.0, -1.0, 1.0), (1.0, 1.0, -1.0), (1.0, 1.0, 1.0)], [], [(0, 1, 3, 2), (2, 3, 7, 6), (6, 7, 5, 4), (4, 5, 1, 0), (2, 6, 4, 0), (7, 3, 1, 5)])
me_cube_022.use_remesh_preserve_volume = False
me_cube_022.use_remesh_preserve_attributes = False
me_cube_022.use_mirror_vertex_groups = False
me_cube_022.update()
me_cube_021 = bpy.data.meshes.new('Cube.021')
me_cube_021.from_pydata([(-1.0, -1.0, -1.0), (-1.0, -1.0, 1.0), (-1.0, 1.0, -1.0), (-1.0, 1.0, 1.0), (1.0, -1.0, -1.0), (1.0, -1.0, 1.0), (1.0, 1.0, -1.0), (1.0, 1.0, 1.0)], [], [(0, 1, 3, 2), (2, 3, 7, 6), (6, 7, 5, 4), (4, 5, 1, 0), (2, 6, 4, 0), (7, 3, 1, 5)])
me_cube_021.use_remesh_preserve_volume = False
me_cube_021.use_remesh_preserve_attributes = False
me_cube_021.use_mirror_vertex_groups = False
me_cube_021.update()
me_cube_020 = bpy.data.meshes.new('Cube.020')
me_cube_020.from_pydata([(-1.0, -1.0, -1.0), (-1.0, -1.0, 1.0), (-1.0, 1.0, -1.0), (-1.0, 1.0, 1.0), (1.0, -1.0, -1.0), (1.0, -1.0, 1.0), (1.0, 1.0, -1.0), (1.0, 1.0, 1.0), (-1.0, 0.639, -1.0), (-1.0, 0.639, 1.0), (1.0, 0.639, -1.0), (1.0, 0.639, 1.0), (-1.0, -0.6689, -1.0), (1.0, -0.6689, 1.0), (-1.0, -0.6689, 1.0), (1.0, -0.6689, -1.0)], [], [(8, 9, 3, 2), (2, 3, 7, 6), (15, 13, 5, 4), (4, 5, 1, 0), (12, 15, 4, 0), (13, 14, 1, 5), (7, 3, 9, 11), (2, 6, 10, 8), (6, 7, 11, 10), (12, 14, 9, 8), (0, 1, 14, 12), (11, 9, 14, 13), (8, 10, 15, 12), (10, 11, 13, 15)])
me_cube_020.polygons.foreach_set('material_index', [1, 1, 1, 1, 1, 1, 1, 1, 1, 0, 1, 0, 0, 0])
me_cube_020.materials.append(mat_yellow)
me_cube_020.materials.append(mat_gray_002)
me_cube_020.use_remesh_preserve_volume = False
me_cube_020.use_remesh_preserve_attributes = False
me_cube_020.use_mirror_vertex_groups = False
me_cube_020.update()
me_cube_019 = bpy.data.meshes.new('Cube.019')
me_cube_019.from_pydata([(-1.0, -1.0, -1.0), (-1.0, -1.0, 1.0), (-1.0, 1.0, -1.0), (-1.0, 1.0, 1.0), (1.0, -1.0, -1.0), (1.0, -1.0, 1.0), (1.0, 1.0, -1.0), (1.0, 1.0, 1.0), (-1.0, 0.639, -1.0), (-1.0, 0.639, 1.0), (1.0, 0.639, -1.0), (1.0, 0.639, 1.0), (-1.0, -0.6689, -1.0), (1.0, -0.6689, 1.0), (-1.0, -0.6689, 1.0), (1.0, -0.6689, -1.0)], [], [(8, 9, 3, 2), (2, 3, 7, 6), (15, 13, 5, 4), (4, 5, 1, 0), (12, 15, 4, 0), (13, 14, 1, 5), (7, 3, 9, 11), (2, 6, 10, 8), (6, 7, 11, 10), (12, 14, 9, 8), (0, 1, 14, 12), (11, 9, 14, 13), (8, 10, 15, 12), (10, 11, 13, 15)])
me_cube_019.polygons.foreach_set('material_index', [1, 1, 1, 1, 1, 1, 1, 1, 1, 0, 1, 0, 0, 0])
me_cube_019.materials.append(mat_yellow)
me_cube_019.materials.append(mat_gray_002)
me_cube_019.use_remesh_preserve_volume = False
me_cube_019.use_remesh_preserve_attributes = False
me_cube_019.use_mirror_vertex_groups = False
me_cube_019.update()
me_cube_018 = bpy.data.meshes.new('Cube.018')
me_cube_018.from_pydata([(-1.0, -1.0, -1.0), (-1.0, -1.0, 1.0), (-1.0, 1.0, -1.0), (-1.0, 1.0, 1.0), (1.0, -1.0, -1.0), (1.0, -1.0, 1.0), (1.0, 1.0, -1.0), (1.0, 1.0, 1.0), (-1.0, 0.639, -1.0), (-1.0, 0.639, 1.0), (1.0, 0.639, -1.0), (1.0, 0.639, 1.0), (-1.0, -0.6689, -1.0), (1.0, -0.6689, 1.0), (-1.0, -0.6689, 1.0), (1.0, -0.6689, -1.0)], [], [(8, 9, 3, 2), (2, 3, 7, 6), (15, 13, 5, 4), (4, 5, 1, 0), (12, 15, 4, 0), (13, 14, 1, 5), (7, 3, 9, 11), (2, 6, 10, 8), (6, 7, 11, 10), (12, 14, 9, 8), (0, 1, 14, 12), (11, 9, 14, 13), (8, 10, 15, 12), (10, 11, 13, 15)])
me_cube_018.polygons.foreach_set('material_index', [1, 1, 1, 1, 1, 1, 1, 1, 1, 0, 1, 0, 0, 0])
me_cube_018.materials.append(mat_yellow)
me_cube_018.materials.append(mat_gray_002)
me_cube_018.use_remesh_preserve_volume = False
me_cube_018.use_remesh_preserve_attributes = False
me_cube_018.use_mirror_vertex_groups = False
me_cube_018.update()
me_cube_017 = bpy.data.meshes.new('Cube.017')
me_cube_017.from_pydata([(-1.0, -1.0, -1.0), (-1.0, -1.0, 1.0), (-1.0, 1.0, -1.0), (-1.0, 1.0, 1.0), (1.0, -1.0, -1.0), (1.0, -1.0, 1.0), (1.0, 1.0, -1.0), (1.0, 1.0, 1.0), (-1.0, 0.639, -1.0), (-1.0, 0.639, 1.0), (1.0, 0.639, -1.0), (1.0, 0.639, 1.0), (-1.0, -0.6689, -1.0), (1.0, -0.6689, 1.0), (-1.0, -0.6689, 1.0), (1.0, -0.6689, -1.0)], [], [(8, 9, 3, 2), (2, 3, 7, 6), (15, 13, 5, 4), (4, 5, 1, 0), (12, 15, 4, 0), (13, 14, 1, 5), (7, 3, 9, 11), (2, 6, 10, 8), (6, 7, 11, 10), (12, 14, 9, 8), (0, 1, 14, 12), (11, 9, 14, 13), (8, 10, 15, 12), (10, 11, 13, 15)])
me_cube_017.polygons.foreach_set('material_index', [1, 1, 1, 1, 1, 1, 1, 1, 1, 0, 1, 0, 0, 0])
me_cube_017.materials.append(mat_yellow)
me_cube_017.materials.append(mat_gray_002)
me_cube_017.use_remesh_preserve_volume = False
me_cube_017.use_remesh_preserve_attributes = False
me_cube_017.use_mirror_vertex_groups = False
me_cube_017.update()
me_cube_016 = bpy.data.meshes.new('Cube.016')
me_cube_016.from_pydata([(-0.002705, -0.04171, 0.1007), (-0.002705, -0.04171, 0.5494), (-0.002705, 0.04171, 0.1007), (-0.002705, 0.04171, 0.5494), (-0.1047, -0.04171, 0.1007), (-0.1047, -0.04171, 0.5494), (-0.1047, 0.04171, 0.1007), (-0.1047, 0.04171, 0.5494), (0.1321, -0.04171, 0.1007), (0.1321, 0.04171, 0.1007), (-0.002705, 0.04171, 0.1007), (-0.002705, 0.04171, 0.5494), (0.1321, 0.04171, 0.1007), (-0.002705, -0.2503, 0.1007), (-0.002705, -0.2503, 0.5494), (-0.002705, -0.1669, 0.1007), (-0.002705, -0.1669, 0.5494), (-0.1047, -0.2503, 0.1007), (-0.1047, -0.2503, 0.5494), (-0.1047, -0.1669, 0.1007), (-0.1047, -0.1669, 0.5494), (0.1321, -0.2503, 0.1007), (0.1321, -0.1669, 0.1007), (-0.002705, -0.1669, 0.1007), (-0.002705, -0.1669, 0.5494), (0.1321, -0.1669, 0.1007), (-0.002705, -0.4589, 0.1007), (-0.002705, -0.4589, 0.5494), (-0.002705, -0.3754, 0.1007), (-0.002705, -0.3754, 0.5494), (-0.1047, -0.4589, 0.1007), (-0.1047, -0.4589, 0.5494), (-0.1047, -0.3754, 0.1007), (-0.1047, -0.3754, 0.5494), (0.1321, -0.4589, 0.1007), (0.1321, -0.3754, 0.1007), (-0.002705, -0.3754, 0.1007), (-0.002705, -0.3754, 0.5494), (0.1321, -0.3754, 0.1007), (-0.002705, -0.6674, 0.1007), (-0.002705, -0.6674, 0.5494), (-0.002705, -0.584, 0.1007), (-0.002705, -0.584, 0.5494), (-0.1047, -0.6674, 0.1007), (-0.1047, -0.6674, 0.5494), (-0.1047, -0.584, 0.1007), (-0.1047, -0.584, 0.5494), (0.1321, -0.6674, 0.1007), (0.1321, -0.584, 0.1007), (-0.002705, -0.584, 0.1007), (-0.002705, -0.584, 0.5494), (0.1321, -0.584, 0.1007), (-0.002705, -0.876, 0.1007), (-0.002705, -0.876, 0.5494), (-0.002705, -0.7926, 0.1007), (-0.002705, -0.7926, 0.5494), (-0.1047, -0.876, 0.1007), (-0.1047, -0.876, 0.5494), (-0.1047, -0.7926, 0.1007), (-0.1047, -0.7926, 0.5494), (0.1321, -0.876, 0.1007), (0.1321, -0.7926, 0.1007), (-0.002705, -0.7926, 0.1007), (-0.002705, -0.7926, 0.5494), (0.1321, -0.7926, 0.1007), (-0.002705, -1.085, 0.1007), (-0.002705, -1.085, 0.5494), (-0.002705, -1.001, 0.1007), (-0.002705, -1.001, 0.5494), (-0.1047, -1.085, 0.1007), (-0.1047, -1.085, 0.5494), (-0.1047, -1.001, 0.1007), (-0.1047, -1.001, 0.5494), (0.1321, -1.085, 0.1007), (0.1321, -1.001, 0.1007), (-0.002705, -1.001, 0.1007), (-0.002705, -1.001, 0.5494), (0.1321, -1.001, 0.1007), (-0.002705, -1.293, 0.1007), (-0.002705, -1.293, 0.5494), (-0.002705, -1.21, 0.1007), (-0.002705, -1.21, 0.5494), (-0.1047, -1.293, 0.1007), (-0.1047, -1.293, 0.5494), (-0.1047, -1.21, 0.1007), (-0.1047, -1.21, 0.5494), (0.1321, -1.293, 0.1007), (0.1321, -1.21, 0.1007), (-0.002705, -1.21, 0.1007), (-0.002705, -1.21, 0.5494), (0.1321, -1.21, 0.1007), (-0.002705, -1.502, 0.1007), (-0.002705, -1.502, 0.5494), (-0.002705, -1.418, 0.1007), (-0.002705, -1.418, 0.5494), (-0.1047, -1.502, 0.1007), (-0.1047, -1.502, 0.5494), (-0.1047, -1.418, 0.1007), (-0.1047, -1.418, 0.5494), (0.1321, -1.502, 0.1007), (0.1321, -1.418, 0.1007), (-0.002705, -1.418, 0.1007), (-0.002705, -1.418, 0.5494), (0.1321, -1.418, 0.1007)], [], [(2, 6, 7, 3), (4, 0, 1, 5), (2, 0, 4, 6), (7, 5, 1, 3), (2, 9, 8, 0), (8, 1, 0), (1, 8, 9, 3), (10, 11, 12), (15, 19, 20, 16), (17, 13, 14, 18), (15, 13, 17, 19), (20, 18, 14, 16), (15, 22, 21, 13), (21, 14, 13), (14, 21, 22, 16), (23, 24, 25), (28, 32, 33, 29), (30, 26, 27, 31), (28, 26, 30, 32), (33, 31, 27, 29), (28, 35, 34, 26), (34, 27, 26), (27, 34, 35, 29), (36, 37, 38), (41, 45, 46, 42), (43, 39, 40, 44), (41, 39, 43, 45), (46, 44, 40, 42), (41, 48, 47, 39), (47, 40, 39), (40, 47, 48, 42), (49, 50, 51), (54, 58, 59, 55), (56, 52, 53, 57), (54, 52, 56, 58), (59, 57, 53, 55), (54, 61, 60, 52), (60, 53, 52), (53, 60, 61, 55), (62, 63, 64), (67, 71, 72, 68), (69, 65, 66, 70), (67, 65, 69, 71), (72, 70, 66, 68), (67, 74, 73, 65), (73, 66, 65), (66, 73, 74, 68), (75, 76, 77), (80, 84, 85, 81), (82, 78, 79, 83), (80, 78, 82, 84), (85, 83, 79, 81), (80, 87, 86, 78), (86, 79, 78), (79, 86, 87, 81), (88, 89, 90), (93, 97, 98, 94), (95, 91, 92, 96), (93, 91, 95, 97), (98, 96, 92, 94), (93, 100, 99, 91), (99, 92, 91), (92, 99, 100, 94), (101, 102, 103)])
me_cube_016.polygons.foreach_set('material_index', [1, 1, 1, 1, 1, 1, 1, 1, 1, 1, 1, 1, 1, 1, 1, 1, 1, 1, 1, 1, 1, 1, 1, 1, 1, 1, 1, 1, 1, 1, 1, 1, 1, 1, 1, 1, 1, 1, 1, 1, 1, 1, 1, 1, 1, 1, 1, 1, 1, 1, 1, 1, 1, 1, 1, 1, 1, 1, 1, 1, 1, 1, 1, 1])
me_cube_016.materials.append(mat_black_001)
me_cube_016.materials.append(mat_gray_001)
me_cube_016.materials.append(mat_material_001)
me_cube_016.use_remesh_preserve_volume = False
me_cube_016.use_remesh_preserve_attributes = False
me_cube_016.use_mirror_vertex_groups = False
me_cube_016.update()
me_cube_015 = bpy.data.meshes.new('Cube.015')
me_cube_015.from_pydata([(-0.002705, -0.04171, 0.1007), (-0.002705, -0.04171, 0.5494), (-0.002705, 0.04171, 0.1007), (-0.002705, 0.04171, 0.5494), (-0.1047, -0.04171, 0.1007), (-0.1047, -0.04171, 0.5494), (-0.1047, 0.04171, 0.1007), (-0.1047, 0.04171, 0.5494), (0.1321, -0.04171, 0.1007), (0.1321, 0.04171, 0.1007), (-0.002705, 0.04171, 0.1007), (-0.002705, 0.04171, 0.5494), (0.1321, 0.04171, 0.1007), (-0.002705, -0.2503, 0.1007), (-0.002705, -0.2503, 0.5494), (-0.002705, -0.1669, 0.1007), (-0.002705, -0.1669, 0.5494), (-0.1047, -0.2503, 0.1007), (-0.1047, -0.2503, 0.5494), (-0.1047, -0.1669, 0.1007), (-0.1047, -0.1669, 0.5494), (0.1321, -0.2503, 0.1007), (0.1321, -0.1669, 0.1007), (-0.002705, -0.1669, 0.1007), (-0.002705, -0.1669, 0.5494), (0.1321, -0.1669, 0.1007), (-0.002705, -0.4589, 0.1007), (-0.002705, -0.4589, 0.5494), (-0.002705, -0.3754, 0.1007), (-0.002705, -0.3754, 0.5494), (-0.1047, -0.4589, 0.1007), (-0.1047, -0.4589, 0.5494), (-0.1047, -0.3754, 0.1007), (-0.1047, -0.3754, 0.5494), (0.1321, -0.4589, 0.1007), (0.1321, -0.3754, 0.1007), (-0.002705, -0.3754, 0.1007), (-0.002705, -0.3754, 0.5494), (0.1321, -0.3754, 0.1007), (-0.002705, -0.6674, 0.1007), (-0.002705, -0.6674, 0.5494), (-0.002705, -0.584, 0.1007), (-0.002705, -0.584, 0.5494), (-0.1047, -0.6674, 0.1007), (-0.1047, -0.6674, 0.5494), (-0.1047, -0.584, 0.1007), (-0.1047, -0.584, 0.5494), (0.1321, -0.6674, 0.1007), (0.1321, -0.584, 0.1007), (-0.002705, -0.584, 0.1007), (-0.002705, -0.584, 0.5494), (0.1321, -0.584, 0.1007), (-0.002705, -0.876, 0.1007), (-0.002705, -0.876, 0.5494), (-0.002705, -0.7926, 0.1007), (-0.002705, -0.7926, 0.5494), (-0.1047, -0.876, 0.1007), (-0.1047, -0.876, 0.5494), (-0.1047, -0.7926, 0.1007), (-0.1047, -0.7926, 0.5494), (0.1321, -0.876, 0.1007), (0.1321, -0.7926, 0.1007), (-0.002705, -0.7926, 0.1007), (-0.002705, -0.7926, 0.5494), (0.1321, -0.7926, 0.1007), (-0.002705, -1.085, 0.1007), (-0.002705, -1.085, 0.5494), (-0.002705, -1.001, 0.1007), (-0.002705, -1.001, 0.5494), (-0.1047, -1.085, 0.1007), (-0.1047, -1.085, 0.5494), (-0.1047, -1.001, 0.1007), (-0.1047, -1.001, 0.5494), (0.1321, -1.085, 0.1007), (0.1321, -1.001, 0.1007), (-0.002705, -1.001, 0.1007), (-0.002705, -1.001, 0.5494), (0.1321, -1.001, 0.1007), (-0.002705, -1.293, 0.1007), (-0.002705, -1.293, 0.5494), (-0.002705, -1.21, 0.1007), (-0.002705, -1.21, 0.5494), (-0.1047, -1.293, 0.1007), (-0.1047, -1.293, 0.5494), (-0.1047, -1.21, 0.1007), (-0.1047, -1.21, 0.5494), (0.1321, -1.293, 0.1007), (0.1321, -1.21, 0.1007), (-0.002705, -1.21, 0.1007), (-0.002705, -1.21, 0.5494), (0.1321, -1.21, 0.1007), (-0.002705, -1.502, 0.1007), (-0.002705, -1.502, 0.5494), (-0.002705, -1.418, 0.1007), (-0.002705, -1.418, 0.5494), (-0.1047, -1.502, 0.1007), (-0.1047, -1.502, 0.5494), (-0.1047, -1.418, 0.1007), (-0.1047, -1.418, 0.5494), (0.1321, -1.502, 0.1007), (0.1321, -1.418, 0.1007), (-0.002705, -1.418, 0.1007), (-0.002705, -1.418, 0.5494), (0.1321, -1.418, 0.1007), (-0.002705, -1.71, 0.1007), (-0.002705, -1.71, 0.5494), (-0.002705, -1.627, 0.1007), (-0.002705, -1.627, 0.5494), (-0.1047, -1.71, 0.1007), (-0.1047, -1.71, 0.5494), (-0.1047, -1.627, 0.1007), (-0.1047, -1.627, 0.5494), (0.1321, -1.71, 0.1007), (0.1321, -1.627, 0.1007), (-0.002705, -1.627, 0.1007), (-0.002705, -1.627, 0.5494), (0.1321, -1.627, 0.1007), (-0.002705, -1.919, 0.1007), (-0.002705, -1.919, 0.5494), (-0.002705, -1.835, 0.1007), (-0.002705, -1.835, 0.5494), (-0.1047, -1.919, 0.1007), (-0.1047, -1.919, 0.5494), (-0.1047, -1.835, 0.1007), (-0.1047, -1.835, 0.5494), (0.1321, -1.919, 0.1007), (0.1321, -1.835, 0.1007), (-0.002705, -1.835, 0.1007), (-0.002705, -1.835, 0.5494), (0.1321, -1.835, 0.1007), (-0.002705, -2.127, 0.1007), (-0.002705, -2.127, 0.5494), (-0.002705, -2.044, 0.1007), (-0.002705, -2.044, 0.5494), (-0.1047, -2.127, 0.1007), (-0.1047, -2.127, 0.5494), (-0.1047, -2.044, 0.1007), (-0.1047, -2.044, 0.5494), (0.1321, -2.127, 0.1007), (0.1321, -2.044, 0.1007), (-0.002705, -2.044, 0.1007), (-0.002705, -2.044, 0.5494), (0.1321, -2.044, 0.1007), (-0.002705, -2.336, 0.1007), (-0.002705, -2.336, 0.5494), (-0.002705, -2.253, 0.1007), (-0.002705, -2.253, 0.5494), (-0.1047, -2.336, 0.1007), (-0.1047, -2.336, 0.5494), (-0.1047, -2.253, 0.1007), (-0.1047, -2.253, 0.5494), (0.1321, -2.336, 0.1007), (0.1321, -2.253, 0.1007), (-0.002705, -2.253, 0.1007), (-0.002705, -2.253, 0.5494), (0.1321, -2.253, 0.1007), (-0.002705, -2.545, 0.1007), (-0.002705, -2.545, 0.5494), (-0.002705, -2.461, 0.1007), (-0.002705, -2.461, 0.5494), (-0.1047, -2.545, 0.1007), (-0.1047, -2.545, 0.5494), (-0.1047, -2.461, 0.1007), (-0.1047, -2.461, 0.5494), (0.1321, -2.545, 0.1007), (0.1321, -2.461, 0.1007), (-0.002705, -2.461, 0.1007), (-0.002705, -2.461, 0.5494), (0.1321, -2.461, 0.1007)], [], [(2, 6, 7, 3), (4, 0, 1, 5), (2, 0, 4, 6), (7, 5, 1, 3), (2, 9, 8, 0), (8, 1, 0), (1, 8, 9, 3), (10, 11, 12), (15, 19, 20, 16), (17, 13, 14, 18), (15, 13, 17, 19), (20, 18, 14, 16), (15, 22, 21, 13), (21, 14, 13), (14, 21, 22, 16), (23, 24, 25), (28, 32, 33, 29), (30, 26, 27, 31), (28, 26, 30, 32), (33, 31, 27, 29), (28, 35, 34, 26), (34, 27, 26), (27, 34, 35, 29), (36, 37, 38), (41, 45, 46, 42), (43, 39, 40, 44), (41, 39, 43, 45), (46, 44, 40, 42), (41, 48, 47, 39), (47, 40, 39), (40, 47, 48, 42), (49, 50, 51), (54, 58, 59, 55), (56, 52, 53, 57), (54, 52, 56, 58), (59, 57, 53, 55), (54, 61, 60, 52), (60, 53, 52), (53, 60, 61, 55), (62, 63, 64), (67, 71, 72, 68), (69, 65, 66, 70), (67, 65, 69, 71), (72, 70, 66, 68), (67, 74, 73, 65), (73, 66, 65), (66, 73, 74, 68), (75, 76, 77), (80, 84, 85, 81), (82, 78, 79, 83), (80, 78, 82, 84), (85, 83, 79, 81), (80, 87, 86, 78), (86, 79, 78), (79, 86, 87, 81), (88, 89, 90), (93, 97, 98, 94), (95, 91, 92, 96), (93, 91, 95, 97), (98, 96, 92, 94), (93, 100, 99, 91), (99, 92, 91), (92, 99, 100, 94), (101, 102, 103), (106, 110, 111, 107), (108, 104, 105, 109), (106, 104, 108, 110), (111, 109, 105, 107), (106, 113, 112, 104), (112, 105, 104), (105, 112, 113, 107), (114, 115, 116), (119, 123, 124, 120), (121, 117, 118, 122), (119, 117, 121, 123), (124, 122, 118, 120), (119, 126, 125, 117), (125, 118, 117), (118, 125, 126, 120), (127, 128, 129), (132, 136, 137, 133), (134, 130, 131, 135), (132, 130, 134, 136), (137, 135, 131, 133), (132, 139, 138, 130), (138, 131, 130), (131, 138, 139, 133), (140, 141, 142), (145, 149, 150, 146), (147, 143, 144, 148), (145, 143, 147, 149), (150, 148, 144, 146), (145, 152, 151, 143), (151, 144, 143), (144, 151, 152, 146), (153, 154, 155), (158, 162, 163, 159), (160, 156, 157, 161), (158, 156, 160, 162), (163, 161, 157, 159), (158, 165, 164, 156), (164, 157, 156), (157, 164, 165, 159), (166, 167, 168)])
me_cube_015.polygons.foreach_set('material_index', [1, 1, 1, 1, 1, 1, 1, 1, 1, 1, 1, 1, 1, 1, 1, 1, 1, 1, 1, 1, 1, 1, 1, 1, 1, 1, 1, 1, 1, 1, 1, 1, 1, 1, 1, 1, 1, 1, 1, 1, 1, 1, 1, 1, 1, 1, 1, 1, 1, 1, 1, 1, 1, 1, 1, 1, 1, 1, 1, 1, 1, 1, 1, 1, 1, 1, 1, 1, 1, 1, 1, 1, 1, 1, 1, 1, 1, 1, 1, 1, 1, 1, 1, 1, 1, 1, 1, 1, 1, 1, 1, 1, 1, 1, 1, 1, 1, 1, 1, 1, 1, 1, 1, 1])
me_cube_015.materials.append(mat_black_001)
me_cube_015.materials.append(mat_gray_001)
me_cube_015.materials.append(mat_material_001)
me_cube_015.use_remesh_preserve_volume = False
me_cube_015.use_remesh_preserve_attributes = False
me_cube_015.use_mirror_vertex_groups = False
me_cube_015.update()
me_cube_014 = bpy.data.meshes.new('Cube.014')
me_cube_014.from_pydata([(-0.002705, -0.04171, 0.1007), (-0.002705, -0.04171, 0.5494), (-0.002705, 0.04171, 0.1007), (-0.002705, 0.04171, 0.5494), (-0.1047, -0.04171, 0.1007), (-0.1047, -0.04171, 0.5494), (-0.1047, 0.04171, 0.1007), (-0.1047, 0.04171, 0.5494), (0.1321, -0.04171, 0.1007), (0.1321, 0.04171, 0.1007), (-0.002705, 0.04171, 0.1007), (-0.002705, 0.04171, 0.5494), (0.1321, 0.04171, 0.1007), (-0.002705, -0.2503, 0.1007), (-0.002705, -0.2503, 0.5494), (-0.002705, -0.1669, 0.1007), (-0.002705, -0.1669, 0.5494), (-0.1047, -0.2503, 0.1007), (-0.1047, -0.2503, 0.5494), (-0.1047, -0.1669, 0.1007), (-0.1047, -0.1669, 0.5494), (0.1321, -0.2503, 0.1007), (0.1321, -0.1669, 0.1007), (-0.002705, -0.1669, 0.1007), (-0.002705, -0.1669, 0.5494), (0.1321, -0.1669, 0.1007), (-0.002705, -0.4589, 0.1007), (-0.002705, -0.4589, 0.5494), (-0.002705, -0.3754, 0.1007), (-0.002705, -0.3754, 0.5494), (-0.1047, -0.4589, 0.1007), (-0.1047, -0.4589, 0.5494), (-0.1047, -0.3754, 0.1007), (-0.1047, -0.3754, 0.5494), (0.1321, -0.4589, 0.1007), (0.1321, -0.3754, 0.1007), (-0.002705, -0.3754, 0.1007), (-0.002705, -0.3754, 0.5494), (0.1321, -0.3754, 0.1007), (-0.002705, -0.6674, 0.1007), (-0.002705, -0.6674, 0.5494), (-0.002705, -0.584, 0.1007), (-0.002705, -0.584, 0.5494), (-0.1047, -0.6674, 0.1007), (-0.1047, -0.6674, 0.5494), (-0.1047, -0.584, 0.1007), (-0.1047, -0.584, 0.5494), (0.1321, -0.6674, 0.1007), (0.1321, -0.584, 0.1007), (-0.002705, -0.584, 0.1007), (-0.002705, -0.584, 0.5494), (0.1321, -0.584, 0.1007), (-0.002705, -0.876, 0.1007), (-0.002705, -0.876, 0.5494), (-0.002705, -0.7926, 0.1007), (-0.002705, -0.7926, 0.5494), (-0.1047, -0.876, 0.1007), (-0.1047, -0.876, 0.5494), (-0.1047, -0.7926, 0.1007), (-0.1047, -0.7926, 0.5494), (0.1321, -0.876, 0.1007), (0.1321, -0.7926, 0.1007), (-0.002705, -0.7926, 0.1007), (-0.002705, -0.7926, 0.5494), (0.1321, -0.7926, 0.1007), (-0.002705, -1.085, 0.1007), (-0.002705, -1.085, 0.5494), (-0.002705, -1.001, 0.1007), (-0.002705, -1.001, 0.5494), (-0.1047, -1.085, 0.1007), (-0.1047, -1.085, 0.5494), (-0.1047, -1.001, 0.1007), (-0.1047, -1.001, 0.5494), (0.1321, -1.085, 0.1007), (0.1321, -1.001, 0.1007), (-0.002705, -1.001, 0.1007), (-0.002705, -1.001, 0.5494), (0.1321, -1.001, 0.1007), (-0.002705, -1.293, 0.1007), (-0.002705, -1.293, 0.5494), (-0.002705, -1.21, 0.1007), (-0.002705, -1.21, 0.5494), (-0.1047, -1.293, 0.1007), (-0.1047, -1.293, 0.5494), (-0.1047, -1.21, 0.1007), (-0.1047, -1.21, 0.5494), (0.1321, -1.293, 0.1007), (0.1321, -1.21, 0.1007), (-0.002705, -1.21, 0.1007), (-0.002705, -1.21, 0.5494), (0.1321, -1.21, 0.1007), (-0.002705, -1.502, 0.1007), (-0.002705, -1.502, 0.5494), (-0.002705, -1.418, 0.1007), (-0.002705, -1.418, 0.5494), (-0.1047, -1.502, 0.1007), (-0.1047, -1.502, 0.5494), (-0.1047, -1.418, 0.1007), (-0.1047, -1.418, 0.5494), (0.1321, -1.502, 0.1007), (0.1321, -1.418, 0.1007), (-0.002705, -1.418, 0.1007), (-0.002705, -1.418, 0.5494), (0.1321, -1.418, 0.1007), (-0.002705, -1.71, 0.1007), (-0.002705, -1.71, 0.5494), (-0.002705, -1.627, 0.1007), (-0.002705, -1.627, 0.5494), (-0.1047, -1.71, 0.1007), (-0.1047, -1.71, 0.5494), (-0.1047, -1.627, 0.1007), (-0.1047, -1.627, 0.5494), (0.1321, -1.71, 0.1007), (0.1321, -1.627, 0.1007), (-0.002705, -1.627, 0.1007), (-0.002705, -1.627, 0.5494), (0.1321, -1.627, 0.1007), (-0.002705, -1.919, 0.1007), (-0.002705, -1.919, 0.5494), (-0.002705, -1.835, 0.1007), (-0.002705, -1.835, 0.5494), (-0.1047, -1.919, 0.1007), (-0.1047, -1.919, 0.5494), (-0.1047, -1.835, 0.1007), (-0.1047, -1.835, 0.5494), (0.1321, -1.919, 0.1007), (0.1321, -1.835, 0.1007), (-0.002705, -1.835, 0.1007), (-0.002705, -1.835, 0.5494), (0.1321, -1.835, 0.1007), (-0.002705, -2.127, 0.1007), (-0.002705, -2.127, 0.5494), (-0.002705, -2.044, 0.1007), (-0.002705, -2.044, 0.5494), (-0.1047, -2.127, 0.1007), (-0.1047, -2.127, 0.5494), (-0.1047, -2.044, 0.1007), (-0.1047, -2.044, 0.5494), (0.1321, -2.127, 0.1007), (0.1321, -2.044, 0.1007), (-0.002705, -2.044, 0.1007), (-0.002705, -2.044, 0.5494), (0.1321, -2.044, 0.1007), (-0.002705, -2.336, 0.1007), (-0.002705, -2.336, 0.5494), (-0.002705, -2.253, 0.1007), (-0.002705, -2.253, 0.5494), (-0.1047, -2.336, 0.1007), (-0.1047, -2.336, 0.5494), (-0.1047, -2.253, 0.1007), (-0.1047, -2.253, 0.5494), (0.1321, -2.336, 0.1007), (0.1321, -2.253, 0.1007), (-0.002705, -2.253, 0.1007), (-0.002705, -2.253, 0.5494), (0.1321, -2.253, 0.1007), (-0.002705, -2.545, 0.1007), (-0.002705, -2.545, 0.5494), (-0.002705, -2.461, 0.1007), (-0.002705, -2.461, 0.5494), (-0.1047, -2.545, 0.1007), (-0.1047, -2.545, 0.5494), (-0.1047, -2.461, 0.1007), (-0.1047, -2.461, 0.5494), (0.1321, -2.545, 0.1007), (0.1321, -2.461, 0.1007), (-0.002705, -2.461, 0.1007), (-0.002705, -2.461, 0.5494), (0.1321, -2.461, 0.1007)], [], [(2, 6, 7, 3), (4, 0, 1, 5), (2, 0, 4, 6), (7, 5, 1, 3), (2, 9, 8, 0), (8, 1, 0), (1, 8, 9, 3), (10, 11, 12), (15, 19, 20, 16), (17, 13, 14, 18), (15, 13, 17, 19), (20, 18, 14, 16), (15, 22, 21, 13), (21, 14, 13), (14, 21, 22, 16), (23, 24, 25), (28, 32, 33, 29), (30, 26, 27, 31), (28, 26, 30, 32), (33, 31, 27, 29), (28, 35, 34, 26), (34, 27, 26), (27, 34, 35, 29), (36, 37, 38), (41, 45, 46, 42), (43, 39, 40, 44), (41, 39, 43, 45), (46, 44, 40, 42), (41, 48, 47, 39), (47, 40, 39), (40, 47, 48, 42), (49, 50, 51), (54, 58, 59, 55), (56, 52, 53, 57), (54, 52, 56, 58), (59, 57, 53, 55), (54, 61, 60, 52), (60, 53, 52), (53, 60, 61, 55), (62, 63, 64), (67, 71, 72, 68), (69, 65, 66, 70), (67, 65, 69, 71), (72, 70, 66, 68), (67, 74, 73, 65), (73, 66, 65), (66, 73, 74, 68), (75, 76, 77), (80, 84, 85, 81), (82, 78, 79, 83), (80, 78, 82, 84), (85, 83, 79, 81), (80, 87, 86, 78), (86, 79, 78), (79, 86, 87, 81), (88, 89, 90), (93, 97, 98, 94), (95, 91, 92, 96), (93, 91, 95, 97), (98, 96, 92, 94), (93, 100, 99, 91), (99, 92, 91), (92, 99, 100, 94), (101, 102, 103), (106, 110, 111, 107), (108, 104, 105, 109), (106, 104, 108, 110), (111, 109, 105, 107), (106, 113, 112, 104), (112, 105, 104), (105, 112, 113, 107), (114, 115, 116), (119, 123, 124, 120), (121, 117, 118, 122), (119, 117, 121, 123), (124, 122, 118, 120), (119, 126, 125, 117), (125, 118, 117), (118, 125, 126, 120), (127, 128, 129), (132, 136, 137, 133), (134, 130, 131, 135), (132, 130, 134, 136), (137, 135, 131, 133), (132, 139, 138, 130), (138, 131, 130), (131, 138, 139, 133), (140, 141, 142), (145, 149, 150, 146), (147, 143, 144, 148), (145, 143, 147, 149), (150, 148, 144, 146), (145, 152, 151, 143), (151, 144, 143), (144, 151, 152, 146), (153, 154, 155), (158, 162, 163, 159), (160, 156, 157, 161), (158, 156, 160, 162), (163, 161, 157, 159), (158, 165, 164, 156), (164, 157, 156), (157, 164, 165, 159), (166, 167, 168)])
me_cube_014.polygons.foreach_set('material_index', [1, 1, 1, 1, 1, 1, 1, 1, 1, 1, 1, 1, 1, 1, 1, 1, 1, 1, 1, 1, 1, 1, 1, 1, 1, 1, 1, 1, 1, 1, 1, 1, 1, 1, 1, 1, 1, 1, 1, 1, 1, 1, 1, 1, 1, 1, 1, 1, 1, 1, 1, 1, 1, 1, 1, 1, 1, 1, 1, 1, 1, 1, 1, 1, 1, 1, 1, 1, 1, 1, 1, 1, 1, 1, 1, 1, 1, 1, 1, 1, 1, 1, 1, 1, 1, 1, 1, 1, 1, 1, 1, 1, 1, 1, 1, 1, 1, 1, 1, 1, 1, 1, 1, 1])
me_cube_014.materials.append(mat_black_001)
me_cube_014.materials.append(mat_gray_001)
me_cube_014.materials.append(mat_material_001)
me_cube_014.use_remesh_preserve_volume = False
me_cube_014.use_remesh_preserve_attributes = False
me_cube_014.use_mirror_vertex_groups = False
me_cube_014.update()
me_cube_013 = bpy.data.meshes.new('Cube.013')
me_cube_013.from_pydata([(1.0, 1.0, -1.0), (1.0, -0.8343, -1.0), (-1.0, -0.8343, -1.0), (-1.0, 1.0, -1.0), (1.0, 1.0, 1.0), (1.0, -0.8343, 1.0), (-1.0, -0.8343, 1.0), (-1.0, 1.0, 1.0)], [], [(0, 1, 2, 3), (4, 7, 6, 5), (0, 4, 5, 1), (1, 5, 6, 2), (2, 6, 7, 3), (4, 0, 3, 7)])
me_cube_013.materials.append(mat_green)
me_cube_013.use_remesh_preserve_volume = False
me_cube_013.use_remesh_preserve_attributes = False
me_cube_013.use_mirror_vertex_groups = False
me_cube_013.update()
me_cube_012 = bpy.data.meshes.new('Cube.012')
me_cube_012.from_pydata([(1.0, 1.0, -1.0), (1.0, -1.0, -1.0), (-1.0, -1.0, -1.0), (-1.0, 1.0, -1.0), (1.0, 1.0, 1.0), (1.0, -1.0, 1.0), (-1.0, -1.0, 1.0), (-1.0, 1.0, 1.0)], [], [(0, 1, 2, 3), (4, 7, 6, 5), (0, 4, 5, 1), (1, 5, 6, 2), (2, 6, 7, 3), (4, 0, 3, 7)])
me_cube_012.materials.append(mat_azure)
me_cube_012.use_remesh_preserve_volume = False
me_cube_012.use_remesh_preserve_attributes = False
me_cube_012.use_mirror_vertex_groups = False
me_cube_012.update()
me_cube_011 = bpy.data.meshes.new('Cube.011')
me_cube_011.from_pydata([(-4.314, -2.147, -1.888), (-4.314, -2.147, 2.162), (-4.314, 1.591, -1.888), (-4.314, 1.591, 2.162), (-0.5757, -2.147, -1.888), (-0.5757, -2.147, 2.162), (-0.5757, 1.591, -1.888), (-0.5757, 1.591, 2.162), (-4.314, 1.591, -1.888), (-4.314, -2.147, -1.888), (-4.314, -2.147, 2.162), (-4.314, 1.591, 2.162), (-0.5757, 1.591, -1.888), (-0.5757, 1.591, 2.162), (-0.5757, -2.147, -1.888), (-0.5757, -2.147, 2.162), (-3.94, -2.435, -1.483), (-3.94, -2.435, 1.757), (-0.9496, -2.435, 1.757), (-0.9496, -2.435, -1.483), (-0.2881, 1.217, 1.757), (-0.2881, 1.217, -1.483), (-0.2881, -1.774, -1.483), (-0.2881, -1.774, 1.757), (-4.602, 1.217, -1.483), (-4.602, -1.774, -1.483), (-4.602, -1.774, 1.757), (-4.602, 1.217, 1.757), (-3.94, 1.879, 1.757), (-3.94, 1.879, -1.483), (-0.9496, 1.879, -1.483), (-0.9496, 1.879, 1.757), (-2.989, -0.6836, -2.506), (-2.989, 0.2751, -2.506), (-2.989, 0.2751, 4.232), (-2.03, -0.6836, -2.506), (-2.03, -0.6836, 4.232), (-2.03, 0.2751, -2.506), (-2.03, 0.2751, 4.232), (-2.989, 11.89, 4.232), (-2.03, 11.89, 4.232), (-2.989, 11.89, 4.687), (-2.03, 11.89, 4.687), (-2.989, 0.2751, 4.687), (-2.03, 0.2751, 4.687), (-2.989, -0.6824, 4.233), (-2.989, -0.6095, 4.297), (-2.989, -0.5283, 4.359), (-2.989, -0.4405, 4.418), (-2.989, -0.3478, 4.475), (-2.989, -0.2523, 4.526), (-2.989, -0.1557, 4.572), (-2.989, -0.06013, 4.611), (-2.989, 0.03255, 4.642), (-2.989, 0.1204, 4.666), (-2.989, 0.2017, 4.681), (-2.03, 0.2017, 4.681), (-2.03, 0.1204, 4.666), (-2.03, 0.03255, 4.642), (-2.03, -0.06013, 4.611), (-2.03, -0.1557, 4.572), (-2.03, -0.2523, 4.526), (-2.03, -0.3478, 4.475), (-2.03, -0.4405, 4.418), (-2.03, -0.5283, 4.359), (-2.03, -0.6095, 4.297), (-4.314, -2.147, -1.888), (-4.314, -2.147, 2.162), (-4.314, 1.591, -1.888), (-4.314, 1.591, 2.162), (-0.5757, -2.147, -1.888), (-0.5757, -2.147, 2.162), (-0.5757, 1.591, -1.888), (-0.5757, 1.591, 2.162), (-4.314, 1.591, -1.888), (-4.314, -2.147, -1.888), (-4.314, -2.147, 2.162), (-4.314, 1.591, 2.162), (-0.5757, 1.591, -1.888), (-0.5757, 1.591, 2.162), (-0.5757, -2.147, -1.888), (-0.5757, -2.147, 2.162), (-3.94, -2.435, -1.483), (-3.94, -2.435, 1.757), (-0.9496, -2.435, 1.757), (-0.9496, -2.435, -1.483), (-0.2881, 1.217, 1.757), (-0.2881, 1.217, -1.483), (-0.2881, -1.774, -1.483), (-0.2881, -1.774, 1.757), (-4.602, 1.217, -1.483), (-4.602, -1.774, -1.483), (-4.602, -1.774, 1.757), (-4.602, 1.217, 1.757), (-3.94, 1.879, 1.757), (-3.94, 1.879, -1.483), (-0.9496, 1.879, -1.483), (-0.9496, 1.879, 1.757), (-2.989, -0.6836, -2.506), (-2.989, 0.2751, -2.506), (-2.989, 0.2751, 4.232), (-2.03, -0.6836, -2.506), (-2.03, -0.6836, 4.232), (-2.03, 0.2751, -2.506), (-2.03, 0.2751, 4.232), (-2.989, 11.89, 4.232), (-2.03, 11.89, 4.232), (-2.989, 11.89, 4.687), (-2.03, 11.89, 4.687), (-2.989, 0.2751, 4.687), (-2.03, 0.2751, 4.687), (-2.989, -0.6824, 4.233), (-2.989, -0.6095, 4.297), (-2.989, -0.5283, 4.359), (-2.989, -0.4405, 4.418), (-2.989, -0.3478, 4.475), (-2.989, -0.2523, 4.526), (-2.989, -0.1557, 4.572), (-2.989, -0.06013, 4.611), (-2.989, 0.03255, 4.642), (-2.989, 0.1204, 4.666), (-2.989, 0.2017, 4.681), (-2.03, 0.2017, 4.681), (-2.03, 0.1204, 4.666), (-2.03, 0.03255, 4.642), (-2.03, -0.06013, 4.611), (-2.03, -0.1557, 4.572), (-2.03, -0.2523, 4.526), (-2.03, -0.3478, 4.475), (-2.03, -0.4405, 4.418), (-2.03, -0.5283, 4.359), (-2.03, -0.6095, 4.297), (-0.0005245, -2.147, -1.888), (-0.0005245, -2.147, 2.162), (-0.0005245, 1.591, -1.888), (-0.0005245, 1.591, 2.162), (3.738, -2.147, -1.888), (3.738, -2.147, 2.162), (3.738, 1.591, -1.888), (3.738, 1.591, 2.162), (-0.0005245, 1.591, -1.888), (-0.0005245, -2.147, -1.888), (-0.0005245, -2.147, 2.162), (-0.0005245, 1.591, 2.162), (3.738, 1.591, -1.888), (3.738, 1.591, 2.162), (3.738, -2.147, -1.888), (3.738, -2.147, 2.162), (0.3733, -2.435, -1.483), (0.3733, -2.435, 1.757), (3.364, -2.435, 1.757), (3.364, -2.435, -1.483), (4.026, 1.217, 1.757), (4.026, 1.217, -1.483), (4.026, -1.774, -1.483), (4.026, -1.774, 1.757), (-0.2881, 1.217, -1.483), (-0.2881, -1.774, -1.483), (-0.2881, -1.774, 1.757), (-0.2881, 1.217, 1.757), (0.3733, 1.879, 1.757), (0.3733, 1.879, -1.483), (3.364, 1.879, -1.483), (3.364, 1.879, 1.757), (1.325, -0.6836, -2.506), (1.325, 0.2751, -2.506), (1.325, 0.2751, 4.232), (2.284, -0.6836, -2.506), (2.284, -0.6836, 4.232), (2.284, 0.2751, -2.506), (2.284, 0.2751, 4.232), (1.325, 11.89, 4.232), (2.284, 11.89, 4.232), (1.325, 11.89, 4.687), (2.284, 11.89, 4.687), (1.325, 0.2751, 4.687), (2.284, 0.2751, 4.687), (1.325, -0.6824, 4.233), (1.325, -0.6095, 4.297), (1.325, -0.5283, 4.359), (1.325, -0.4405, 4.418), (1.325, -0.3478, 4.475), (1.325, -0.2523, 4.526), (1.325, -0.1557, 4.572), (1.325, -0.06013, 4.611), (1.325, 0.03255, 4.642), (1.325, 0.1204, 4.666), (1.325, 0.2017, 4.681), (2.284, 0.2017, 4.681), (2.284, 0.1204, 4.666), (2.284, 0.03255, 4.642), (2.284, -0.06013, 4.611), (2.284, -0.1557, 4.572), (2.284, -0.2523, 4.526), (2.284, -0.3478, 4.475), (2.284, -0.4405, 4.418), (2.284, -0.5283, 4.359), (2.284, -0.6095, 4.297), (-0.0005245, -2.147, -1.888), (-0.0005245, -2.147, 2.162), (-0.0005245, 1.591, -1.888), (-0.0005245, 1.591, 2.162), (3.738, -2.147, -1.888), (3.738, -2.147, 2.162), (3.738, 1.591, -1.888), (3.738, 1.591, 2.162), (-0.0005245, 1.591, -1.888), (-0.0005245, -2.147, -1.888), (-0.0005245, -2.147, 2.162), (-0.0005245, 1.591, 2.162), (3.738, 1.591, -1.888), (3.738, 1.591, 2.162), (3.738, -2.147, -1.888), (3.738, -2.147, 2.162), (0.3733, -2.435, -1.483), (0.3733, -2.435, 1.757), (3.364, -2.435, 1.757), (3.364, -2.435, -1.483), (4.026, 1.217, 1.757), (4.026, 1.217, -1.483), (4.026, -1.774, -1.483), (4.026, -1.774, 1.757), (-0.2881, 1.217, -1.483), (-0.2881, -1.774, -1.483), (-0.2881, -1.774, 1.757), (-0.2881, 1.217, 1.757), (0.3733, 1.879, 1.757), (0.3733, 1.879, -1.483), (3.364, 1.879, -1.483), (3.364, 1.879, 1.757), (1.325, -0.6836, -2.506), (1.325, 0.2751, -2.506), (1.325, 0.2751, 4.232), (2.284, -0.6836, -2.506), (2.284, -0.6836, 4.232), (2.284, 0.2751, -2.506), (2.284, 0.2751, 4.232), (1.325, 11.89, 4.232), (2.284, 11.89, 4.232), (1.325, 11.89, 4.687), (2.284, 11.89, 4.687), (1.325, 0.2751, 4.687), (2.284, 0.2751, 4.687), (1.325, -0.6824, 4.233), (1.325, -0.6095, 4.297), (1.325, -0.5283, 4.359), (1.325, -0.4405, 4.418), (1.325, -0.3478, 4.475), (1.325, -0.2523, 4.526), (1.325, -0.1557, 4.572), (1.325, -0.06013, 4.611), (1.325, 0.03255, 4.642), (1.325, 0.1204, 4.666), (1.325, 0.2017, 4.681), (2.284, 0.2017, 4.681), (2.284, 0.1204, 4.666), (2.284, 0.03255, 4.642), (2.284, -0.06013, 4.611), (2.284, -0.1557, 4.572), (2.284, -0.2523, 4.526), (2.284, -0.3478, 4.475), (2.284, -0.4405, 4.418), (2.284, -0.5283, 4.359), (2.284, -0.6095, 4.297), (4.313, -2.147, -1.888), (4.313, -2.147, 2.162), (4.313, 1.591, -1.888), (4.313, 1.591, 2.162), (8.052, -2.147, -1.888), (8.052, -2.147, 2.162), (8.052, 1.591, -1.888), (8.052, 1.591, 2.162), (4.313, 1.591, -1.888), (4.313, -2.147, -1.888), (4.313, -2.147, 2.162), (4.313, 1.591, 2.162), (8.052, 1.591, -1.888), (8.052, 1.591, 2.162), (8.052, -2.147, -1.888), (8.052, -2.147, 2.162), (4.687, -2.435, -1.483), (4.687, -2.435, 1.757), (7.678, -2.435, 1.757), (7.678, -2.435, -1.483), (8.34, 1.217, 1.757), (8.34, 1.217, -1.483), (8.34, -1.774, -1.483), (8.34, -1.774, 1.757), (4.026, 1.217, -1.483), (4.026, -1.774, -1.483), (4.026, -1.774, 1.757), (4.026, 1.217, 1.757), (4.687, 1.879, 1.757), (4.687, 1.879, -1.483), (7.678, 1.879, -1.483), (7.678, 1.879, 1.757), (5.639, -0.6836, -2.506), (5.639, 0.2751, -2.506), (5.639, 0.2751, 4.232), (6.597, -0.6836, -2.506), (6.597, -0.6836, 4.232), (6.597, 0.2751, -2.506), (6.597, 0.2751, 4.232), (5.639, 11.89, 4.232), (6.597, 11.89, 4.232), (5.639, 11.89, 4.687), (6.597, 11.89, 4.687), (5.639, 0.2751, 4.687), (6.597, 0.2751, 4.687), (5.639, -0.6824, 4.233), (5.639, -0.6095, 4.297), (5.639, -0.5283, 4.359), (5.639, -0.4405, 4.418), (5.639, -0.3478, 4.475), (5.639, -0.2523, 4.526), (5.639, -0.1557, 4.572), (5.639, -0.06013, 4.611), (5.639, 0.03255, 4.642), (5.639, 0.1204, 4.666), (5.639, 0.2017, 4.681), (6.597, 0.2017, 4.681), (6.597, 0.1204, 4.666), (6.597, 0.03255, 4.642), (6.597, -0.06013, 4.611), (6.597, -0.1557, 4.572), (6.597, -0.2523, 4.526), (6.597, -0.3478, 4.475), (6.597, -0.4405, 4.418), (6.597, -0.5283, 4.359), (6.597, -0.6095, 4.297), (4.313, -2.147, -1.888), (4.313, -2.147, 2.162), (4.313, 1.591, -1.888), (4.313, 1.591, 2.162), (8.052, -2.147, -1.888), (8.052, -2.147, 2.162), (8.052, 1.591, -1.888), (8.052, 1.591, 2.162), (4.313, 1.591, -1.888), (4.313, -2.147, -1.888), (4.313, -2.147, 2.162), (4.313, 1.591, 2.162), (8.052, 1.591, -1.888), (8.052, 1.591, 2.162), (8.052, -2.147, -1.888), (8.052, -2.147, 2.162), (4.687, -2.435, -1.483), (4.687, -2.435, 1.757), (7.678, -2.435, 1.757), (7.678, -2.435, -1.483), (8.34, 1.217, 1.757), (8.34, 1.217, -1.483), (8.34, -1.774, -1.483), (8.34, -1.774, 1.757), (4.026, 1.217, -1.483), (4.026, -1.774, -1.483), (4.026, -1.774, 1.757), (4.026, 1.217, 1.757), (4.687, 1.879, 1.757), (4.687, 1.879, -1.483), (7.678, 1.879, -1.483), (7.678, 1.879, 1.757), (5.639, -0.6836, -2.506), (5.639, 0.2751, -2.506), (5.639, 0.2751, 4.232), (6.597, -0.6836, -2.506), (6.597, -0.6836, 4.232), (6.597, 0.2751, -2.506), (6.597, 0.2751, 4.232), (5.639, 11.89, 4.232), (6.597, 11.89, 4.232), (5.639, 11.89, 4.687), (6.597, 11.89, 4.687), (5.639, 0.2751, 4.687), (6.597, 0.2751, 4.687), (5.639, -0.6824, 4.233), (5.639, -0.6095, 4.297), (5.639, -0.5283, 4.359), (5.639, -0.4405, 4.418), (5.639, -0.3478, 4.475), (5.639, -0.2523, 4.526), (5.639, -0.1557, 4.572), (5.639, -0.06013, 4.611), (5.639, 0.03255, 4.642), (5.639, 0.1204, 4.666), (5.639, 0.2017, 4.681), (6.597, 0.2017, 4.681), (6.597, 0.1204, 4.666), (6.597, 0.03255, 4.642), (6.597, -0.06013, 4.611), (6.597, -0.1557, 4.572), (6.597, -0.2523, 4.526), (6.597, -0.3478, 4.475), (6.597, -0.4405, 4.418), (6.597, -0.5283, 4.359), (6.597, -0.6095, 4.297), (8.627, -2.147, -1.888), (8.627, -2.147, 2.162), (8.627, 1.591, -1.888), (8.627, 1.591, 2.162), (12.37, -2.147, -1.888), (12.37, -2.147, 2.162), (12.37, 1.591, -1.888), (12.37, 1.591, 2.162), (8.627, 1.591, -1.888), (8.627, -2.147, -1.888), (8.627, -2.147, 2.162), (8.627, 1.591, 2.162), (12.37, 1.591, -1.888), (12.37, 1.591, 2.162), (12.37, -2.147, -1.888), (12.37, -2.147, 2.162), (9.001, -2.435, -1.483), (9.001, -2.435, 1.757), (11.99, -2.435, 1.757), (11.99, -2.435, -1.483), (12.65, 1.217, 1.757), (12.65, 1.217, -1.483), (12.65, -1.774, -1.483), (12.65, -1.774, 1.757), (8.34, 1.217, -1.483), (8.34, -1.774, -1.483), (8.34, -1.774, 1.757), (8.34, 1.217, 1.757), (9.001, 1.879, 1.757), (9.001, 1.879, -1.483), (11.99, 1.879, -1.483), (11.99, 1.879, 1.757), (9.953, -0.6836, -2.506), (9.953, 0.2751, -2.506), (9.953, 0.2751, 4.232), (10.91, -0.6836, -2.506), (10.91, -0.6836, 4.232), (10.91, 0.2751, -2.506), (10.91, 0.2751, 4.232), (9.953, 11.89, 4.232), (10.91, 11.89, 4.232), (9.953, 11.89, 4.687), (10.91, 11.89, 4.687), (9.953, 0.2751, 4.687), (10.91, 0.2751, 4.687), (9.953, -0.6824, 4.233), (9.953, -0.6095, 4.297), (9.953, -0.5283, 4.359), (9.953, -0.4405, 4.418), (9.953, -0.3478, 4.475), (9.953, -0.2523, 4.526), (9.953, -0.1557, 4.572), (9.953, -0.06013, 4.611), (9.953, 0.03255, 4.642), (9.953, 0.1204, 4.666), (9.953, 0.2017, 4.681), (10.91, 0.2017, 4.681), (10.91, 0.1204, 4.666), (10.91, 0.03255, 4.642), (10.91, -0.06013, 4.611), (10.91, -0.1557, 4.572), (10.91, -0.2523, 4.526), (10.91, -0.3478, 4.475), (10.91, -0.4405, 4.418), (10.91, -0.5283, 4.359), (10.91, -0.6095, 4.297), (8.627, -2.147, -1.888), (8.627, -2.147, 2.162), (8.627, 1.591, -1.888), (8.627, 1.591, 2.162), (12.37, -2.147, -1.888), (12.37, -2.147, 2.162), (12.37, 1.591, -1.888), (12.37, 1.591, 2.162), (8.627, 1.591, -1.888), (8.627, -2.147, -1.888), (8.627, -2.147, 2.162), (8.627, 1.591, 2.162), (12.37, 1.591, -1.888), (12.37, 1.591, 2.162), (12.37, -2.147, -1.888), (12.37, -2.147, 2.162), (9.001, -2.435, -1.483), (9.001, -2.435, 1.757), (11.99, -2.435, 1.757), (11.99, -2.435, -1.483), (12.65, 1.217, 1.757), (12.65, 1.217, -1.483), (12.65, -1.774, -1.483), (12.65, -1.774, 1.757), (8.34, 1.217, -1.483), (8.34, -1.774, -1.483), (8.34, -1.774, 1.757), (8.34, 1.217, 1.757), (9.001, 1.879, 1.757), (9.001, 1.879, -1.483), (11.99, 1.879, -1.483), (11.99, 1.879, 1.757), (9.953, -0.6836, -2.506), (9.953, 0.2751, -2.506), (9.953, 0.2751, 4.232), (10.91, -0.6836, -2.506), (10.91, -0.6836, 4.232), (10.91, 0.2751, -2.506), (10.91, 0.2751, 4.232), (9.953, 11.89, 4.232), (10.91, 11.89, 4.232), (9.953, 11.89, 4.687), (10.91, 11.89, 4.687), (9.953, 0.2751, 4.687), (10.91, 0.2751, 4.687), (9.953, -0.6824, 4.233), (9.953, -0.6095, 4.297), (9.953, -0.5283, 4.359), (9.953, -0.4405, 4.418), (9.953, -0.3478, 4.475), (9.953, -0.2523, 4.526), (9.953, -0.1557, 4.572), (9.953, -0.06013, 4.611), (9.953, 0.03255, 4.642), (9.953, 0.1204, 4.666), (9.953, 0.2017, 4.681), (10.91, 0.2017, 4.681), (10.91, 0.1204, 4.666), (10.91, 0.03255, 4.642), (10.91, -0.06013, 4.611), (10.91, -0.1557, 4.572), (10.91, -0.2523, 4.526), (10.91, -0.3478, 4.475), (10.91, -0.4405, 4.418), (10.91, -0.5283, 4.359), (10.91, -0.6095, 4.297)], [], [(6, 2, 8, 12), (7, 5, 15, 13), (0, 4, 14, 9), (3, 7, 13, 11), (2, 6, 4, 0), (7, 3, 1, 5), (10, 11, 27, 26), (12, 8, 29, 30), (15, 14, 22, 23), (15, 10, 17, 18), (1, 3, 11, 10), (5, 1, 10, 15), (2, 0, 9, 8), (4, 6, 12, 14), (19, 18, 17, 16), (14, 15, 18, 19), (10, 9, 16, 17), (9, 14, 19, 16), (21, 20, 23, 22), (14, 12, 21, 22), (13, 15, 23, 20), (12, 13, 20, 21), (25, 26, 27, 24), (8, 9, 25, 24), (11, 8, 24, 27), (9, 10, 26, 25), (29, 28, 31, 30), (11, 13, 31, 28), (8, 11, 28, 29), (13, 12, 30, 31), (32, 45, 34, 33), (33, 34, 38, 37), (37, 38, 36, 35), (35, 36, 45, 32), (33, 37, 35, 32), (34, 39, 40, 38), (39, 41, 42, 40), (42, 41, 43, 44), (39, 34, 43, 41), (38, 40, 42, 44), (34, 45, 46, 47, 48, 49, 50, 51, 52, 53, 54, 55, 43), (44, 56, 57, 58, 59, 60, 61, 62, 63, 64, 65, 36, 38), (44, 43, 55, 56), (56, 55, 54, 57), (57, 54, 53, 58), (58, 53, 52, 59), (59, 52, 51, 60), (60, 51, 50, 61), (61, 50, 49, 62), (62, 49, 48, 63), (63, 48, 47, 64), (64, 47, 46, 65), (65, 46, 45, 36), (72, 68, 74, 78), (73, 71, 81, 79), (66, 70, 80, 75), (69, 73, 79, 77), (68, 72, 70, 66), (73, 69, 67, 71), (76, 77, 93, 92), (78, 74, 95, 96), (81, 80, 88, 89), (81, 76, 83, 84), (67, 69, 77, 76), (71, 67, 76, 81), (68, 66, 75, 74), (70, 72, 78, 80), (85, 84, 83, 82), (80, 81, 84, 85), (76, 75, 82, 83), (75, 80, 85, 82), (87, 86, 89, 88), (80, 78, 87, 88), (79, 81, 89, 86), (78, 79, 86, 87), (91, 92, 93, 90), (74, 75, 91, 90), (77, 74, 90, 93), (75, 76, 92, 91), (95, 94, 97, 96), (77, 79, 97, 94), (74, 77, 94, 95), (79, 78, 96, 97), (98, 111, 100, 99), (99, 100, 104, 103), (103, 104, 102, 101), (101, 102, 111, 98), (99, 103, 101, 98), (100, 105, 106, 104), (105, 107, 108, 106), (108, 107, 109, 110), (105, 100, 109, 107), (104, 106, 108, 110), (100, 111, 112, 113, 114, 115, 116, 117, 118, 119, 120, 121, 109), (110, 122, 123, 124, 125, 126, 127, 128, 129, 130, 131, 102, 104), (110, 109, 121, 122), (122, 121, 120, 123), (123, 120, 119, 124), (124, 119, 118, 125), (125, 118, 117, 126), (126, 117, 116, 127), (127, 116, 115, 128), (128, 115, 114, 129), (129, 114, 113, 130), (130, 113, 112, 131), (131, 112, 111, 102), (138, 134, 140, 144), (139, 137, 147, 145), (132, 136, 146, 141), (135, 139, 145, 143), (134, 138, 136, 132), (139, 135, 133, 137), (142, 143, 159, 158), (144, 140, 161, 162), (147, 146, 154, 155), (147, 142, 149, 150), (133, 135, 143, 142), (137, 133, 142, 147), (134, 132, 141, 140), (136, 138, 144, 146), (151, 150, 149, 148), (146, 147, 150, 151), (142, 141, 148, 149), (141, 146, 151, 148), (153, 152, 155, 154), (146, 144, 153, 154), (145, 147, 155, 152), (144, 145, 152, 153), (157, 158, 159, 156), (140, 141, 157, 156), (143, 140, 156, 159), (141, 142, 158, 157), (161, 160, 163, 162), (143, 145, 163, 160), (140, 143, 160, 161), (145, 144, 162, 163), (164, 177, 166, 165), (165, 166, 170, 169), (169, 170, 168, 167), (167, 168, 177, 164), (165, 169, 167, 164), (166, 171, 172, 170), (171, 173, 174, 172), (174, 173, 175, 176), (171, 166, 175, 173), (170, 172, 174, 176), (166, 177, 178, 179, 180, 181, 182, 183, 184, 185, 186, 187, 175), (176, 188, 189, 190, 191, 192, 193, 194, 195, 196, 197, 168, 170), (176, 175, 187, 188), (188, 187, 186, 189), (189, 186, 185, 190), (190, 185, 184, 191), (191, 184, 183, 192), (192, 183, 182, 193), (193, 182, 181, 194), (194, 181, 180, 195), (195, 180, 179, 196), (196, 179, 178, 197), (197, 178, 177, 168), (204, 200, 206, 210), (205, 203, 213, 211), (198, 202, 212, 207), (201, 205, 211, 209), (200, 204, 202, 198), (205, 201, 199, 203), (208, 209, 225, 224), (210, 206, 227, 228), (213, 212, 220, 221), (213, 208, 215, 216), (199, 201, 209, 208), (203, 199, 208, 213), (200, 198, 207, 206), (202, 204, 210, 212), (217, 216, 215, 214), (212, 213, 216, 217), (208, 207, 214, 215), (207, 212, 217, 214), (219, 218, 221, 220), (212, 210, 219, 220), (211, 213, 221, 218), (210, 211, 218, 219), (223, 224, 225, 222), (206, 207, 223, 222), (209, 206, 222, 225), (207, 208, 224, 223), (227, 226, 229, 228), (209, 211, 229, 226), (206, 209, 226, 227), (211, 210, 228, 229), (230, 243, 232, 231), (231, 232, 236, 235), (235, 236, 234, 233), (233, 234, 243, 230), (231, 235, 233, 230), (232, 237, 238, 236), (237, 239, 240, 238), (240, 239, 241, 242), (237, 232, 241, 239), (236, 238, 240, 242), (232, 243, 244, 245, 246, 247, 248, 249, 250, 251, 252, 253, 241), (242, 254, 255, 256, 257, 258, 259, 260, 261, 262, 263, 234, 236), (242, 241, 253, 254), (254, 253, 252, 255), (255, 252, 251, 256), (256, 251, 250, 257), (257, 250, 249, 258), (258, 249, 248, 259), (259, 248, 247, 260), (260, 247, 246, 261), (261, 246, 245, 262), (262, 245, 244, 263), (263, 244, 243, 234), (270, 266, 272, 276), (271, 269, 279, 277), (264, 268, 278, 273), (267, 271, 277, 275), (266, 270, 268, 264), (271, 267, 265, 269), (274, 275, 291, 290), (276, 272, 293, 294), (279, 278, 286, 287), (279, 274, 281, 282), (265, 267, 275, 274), (269, 265, 274, 279), (266, 264, 273, 272), (268, 270, 276, 278), (283, 282, 281, 280), (278, 279, 282, 283), (274, 273, 280, 281), (273, 278, 283, 280), (285, 284, 287, 286), (278, 276, 285, 286), (277, 279, 287, 284), (276, 277, 284, 285), (289, 290, 291, 288), (272, 273, 289, 288), (275, 272, 288, 291), (273, 274, 290, 289), (293, 292, 295, 294), (275, 277, 295, 292), (272, 275, 292, 293), (277, 276, 294, 295), (296, 309, 298, 297), (297, 298, 302, 301), (301, 302, 300, 299), (299, 300, 309, 296), (297, 301, 299, 296), (298, 303, 304, 302), (303, 305, 306, 304), (306, 305, 307, 308), (303, 298, 307, 305), (302, 304, 306, 308), (298, 309, 310, 311, 312, 313, 314, 315, 316, 317, 318, 319, 307), (308, 320, 321, 322, 323, 324, 325, 326, 327, 328, 329, 300, 302), (308, 307, 319, 320), (320, 319, 318, 321), (321, 318, 317, 322), (322, 317, 316, 323), (323, 316, 315, 324), (324, 315, 314, 325), (325, 314, 313, 326), (326, 313, 312, 327), (327, 312, 311, 328), (328, 311, 310, 329), (329, 310, 309, 300), (336, 332, 338, 342), (337, 335, 345, 343), (330, 334, 344, 339), (333, 337, 343, 341), (332, 336, 334, 330), (337, 333, 331, 335), (340, 341, 357, 356), (342, 338, 359, 360), (345, 344, 352, 353), (345, 340, 347, 348), (331, 333, 341, 340), (335, 331, 340, 345), (332, 330, 339, 338), (334, 336, 342, 344), (349, 348, 347, 346), (344, 345, 348, 349), (340, 339, 346, 347), (339, 344, 349, 346), (351, 350, 353, 352), (344, 342, 351, 352), (343, 345, 353, 350), (342, 343, 350, 351), (355, 356, 357, 354), (338, 339, 355, 354), (341, 338, 354, 357), (339, 340, 356, 355), (359, 358, 361, 360), (341, 343, 361, 358), (338, 341, 358, 359), (343, 342, 360, 361), (362, 375, 364, 363), (363, 364, 368, 367), (367, 368, 366, 365), (365, 366, 375, 362), (363, 367, 365, 362), (364, 369, 370, 368), (369, 371, 372, 370), (372, 371, 373, 374), (369, 364, 373, 371), (368, 370, 372, 374), (364, 375, 376, 377, 378, 379, 380, 381, 382, 383, 384, 385, 373), (374, 386, 387, 388, 389, 390, 391, 392, 393, 394, 395, 366, 368), (374, 373, 385, 386), (386, 385, 384, 387), (387, 384, 383, 388), (388, 383, 382, 389), (389, 382, 381, 390), (390, 381, 380, 391), (391, 380, 379, 392), (392, 379, 378, 393), (393, 378, 377, 394), (394, 377, 376, 395), (395, 376, 375, 366), (402, 398, 404, 408), (403, 401, 411, 409), (396, 400, 410, 405), (399, 403, 409, 407), (398, 402, 400, 396), (403, 399, 397, 401), (406, 407, 423, 422), (408, 404, 425, 426), (411, 410, 418, 419), (411, 406, 413, 414), (397, 399, 407, 406), (401, 397, 406, 411), (398, 396, 405, 404), (400, 402, 408, 410), (415, 414, 413, 412), (410, 411, 414, 415), (406, 405, 412, 413), (405, 410, 415, 412), (417, 416, 419, 418), (410, 408, 417, 418), (409, 411, 419, 416), (408, 409, 416, 417), (421, 422, 423, 420), (404, 405, 421, 420), (407, 404, 420, 423), (405, 406, 422, 421), (425, 424, 427, 426), (407, 409, 427, 424), (404, 407, 424, 425), (409, 408, 426, 427), (428, 441, 430, 429), (429, 430, 434, 433), (433, 434, 432, 431), (431, 432, 441, 428), (429, 433, 431, 428), (430, 435, 436, 434), (435, 437, 438, 436), (438, 437, 439, 440), (435, 430, 439, 437), (434, 436, 438, 440), (430, 441, 442, 443, 444, 445, 446, 447, 448, 449, 450, 451, 439), (440, 452, 453, 454, 455, 456, 457, 458, 459, 460, 461, 432, 434), (440, 439, 451, 452), (452, 451, 450, 453), (453, 450, 449, 454), (454, 449, 448, 455), (455, 448, 447, 456), (456, 447, 446, 457), (457, 446, 445, 458), (458, 445, 444, 459), (459, 444, 443, 460), (460, 443, 442, 461), (461, 442, 441, 432), (468, 464, 470, 474), (469, 467, 477, 475), (462, 466, 476, 471), (465, 469, 475, 473), (464, 468, 466, 462), (469, 465, 463, 467), (472, 473, 489, 488), (474, 470, 491, 492), (477, 476, 484, 485), (477, 472, 479, 480), (463, 465, 473, 472), (467, 463, 472, 477), (464, 462, 471, 470), (466, 468, 474, 476), (481, 480, 479, 478), (476, 477, 480, 481), (472, 471, 478, 479), (471, 476, 481, 478), (483, 482, 485, 484), (476, 474, 483, 484), (475, 477, 485, 482), (474, 475, 482, 483), (487, 488, 489, 486), (470, 471, 487, 486), (473, 470, 486, 489), (471, 472, 488, 487), (491, 490, 493, 492), (473, 475, 493, 490), (470, 473, 490, 491), (475, 474, 492, 493), (494, 507, 496, 495), (495, 496, 500, 499), (499, 500, 498, 497), (497, 498, 507, 494), (495, 499, 497, 494), (496, 501, 502, 500), (501, 503, 504, 502), (504, 503, 505, 506), (501, 496, 505, 503), (500, 502, 504, 506), (496, 507, 508, 509, 510, 511, 512, 513, 514, 515, 516, 517, 505), (506, 518, 519, 520, 521, 522, 523, 524, 525, 526, 527, 498, 500), (506, 505, 517, 518), (518, 517, 516, 519), (519, 516, 515, 520), (520, 515, 514, 521), (521, 514, 513, 522), (522, 513, 512, 523), (523, 512, 511, 524), (524, 511, 510, 525), (525, 510, 509, 526), (526, 509, 508, 527), (527, 508, 507, 498)])
me_cube_011.polygons.foreach_set('material_index', [0, 0, 0, 0, 0, 0, 0, 0, 0, 0, 0, 0, 0, 0, 0, 0, 0, 0, 0, 0, 0, 0, 0, 0, 0, 0, 0, 0, 0, 0, 1, 1, 1, 1, 1, 1, 1, 1, 1, 1, 1, 1, 1, 1, 1, 1, 1, 1, 1, 1, 1, 1, 1, 0, 0, 0, 0, 0, 0, 0, 0, 0, 0, 0, 0, 0, 0, 0, 0, 0, 0, 0, 0, 0, 0, 0, 0, 0, 0, 0, 0, 0, 0, 1, 1, 1, 1, 1, 1, 1, 1, 1, 1, 1, 1, 1, 1, 1, 1, 1, 1, 1, 1, 1, 1, 1, 0, 0, 0, 0, 0, 0, 0, 0, 0, 0, 0, 0, 0, 0, 0, 0, 0, 0, 0, 0, 0, 0, 0, 0, 0, 0, 0, 0, 0, 0, 1, 1, 1, 1, 1, 1, 1, 1, 1, 1, 1, 1, 1, 1, 1, 1, 1, 1, 1, 1, 1, 1, 1, 0, 0, 0, 0, 0, 0, 0, 0, 0, 0, 0, 0, 0, 0, 0, 0, 0, 0, 0, 0, 0, 0, 0, 0, 0, 0, 0, 0, 0, 0, 1, 1, 1, 1, 1, 1, 1, 1, 1, 1, 1, 1, 1, 1, 1, 1, 1, 1, 1, 1, 1, 1, 1, 0, 0, 0, 0, 0, 0, 0, 0, 0, 0, 0, 0, 0, 0, 0, 0, 0, 0, 0, 0, 0, 0, 0, 0, 0, 0, 0, 0, 0, 0, 1, 1, 1, 1, 1, 1, 1, 1, 1, 1, 1, 1, 1, 1, 1, 1, 1, 1, 1, 1, 1, 1, 1, 0, 0, 0, 0, 0, 0, 0, 0, 0, 0, 0, 0, 0, 0, 0, 0, 0, 0, 0, 0, 0, 0, 0, 0, 0, 0, 0, 0, 0, 0, 1, 1, 1, 1, 1, 1, 1, 1, 1, 1, 1, 1, 1, 1, 1, 1, 1, 1, 1, 1, 1, 1, 1, 0, 0, 0, 0, 0, 0, 0, 0, 0, 0, 0, 0, 0, 0, 0, 0, 0, 0, 0, 0, 0, 0, 0, 0, 0, 0, 0, 0, 0, 0, 1, 1, 1, 1, 1, 1, 1, 1, 1, 1, 1, 1, 1, 1, 1, 1, 1, 1, 1, 1, 1, 1, 1, 0, 0, 0, 0, 0, 0, 0, 0, 0, 0, 0, 0, 0, 0, 0, 0, 0, 0, 0, 0, 0, 0, 0, 0, 0, 0, 0, 0, 0, 0, 1, 1, 1, 1, 1, 1, 1, 1, 1, 1, 1, 1, 1, 1, 1, 1, 1, 1, 1, 1, 1, 1, 1])
me_cube_011.materials.append(mat_black_003)
me_cube_011.materials.append(mat_gray)
me_cube_011.use_remesh_preserve_volume = False
me_cube_011.use_remesh_preserve_attributes = False
me_cube_011.use_mirror_vertex_groups = False
me_cube_011.update()
me_cube = bpy.data.meshes.new('Cube')
me_cube.from_pydata([(1.0, 1.0, -1.0), (1.0, -1.0, -1.0), (-1.0, -1.0, -1.0), (-1.0, 1.0, -1.0), (1.0, 1.0, 1.0), (1.0, -1.0, 1.0), (-1.0, -1.0, 1.0), (-1.0, 1.0, 1.0)], [], [(0, 1, 2, 3), (4, 7, 6, 5), (0, 4, 5, 1), (1, 5, 6, 2), (2, 6, 7, 3), (4, 0, 3, 7)])
me_cube.materials.append(mat_azure)
me_cube.use_remesh_preserve_volume = False
me_cube.use_remesh_preserve_attributes = False
me_cube.use_mirror_vertex_groups = False
me_cube.update()

# ---- objects
ob_cube_065 = bpy.data.objects.new('Cube.065', me_cube_065)
ob_cube_050 = bpy.data.objects.new('Cube.050', me_cube_050)
ob_cube_049 = bpy.data.objects.new('Cube.049', me_cube_049)
ob_cube_048 = bpy.data.objects.new('Cube.048', me_cube_048)
ob_cube_047 = bpy.data.objects.new('Cube.047', me_cube_047)
ob_cube_046 = bpy.data.objects.new('Cube.046', me_cube_046)
ob_cube_045 = bpy.data.objects.new('Cube.045', me_cube_045)
ob_cube_044 = bpy.data.objects.new('Cube.044', me_cube_044)
ob_cube_043 = bpy.data.objects.new('Cube.043', me_cube_040)
ob_cube_042 = bpy.data.objects.new('Cube.042', me_cube_039)
ob_cube_041 = bpy.data.objects.new('Cube.041', me_cube_038)
ob_cube_040 = bpy.data.objects.new('Cube.040', me_cube_037)
ob_cube_039 = bpy.data.objects.new('Cube.039', me_cube_035)
ob_cube_038 = bpy.data.objects.new('Cube.038', me_cube_033)
ob_cube_037 = bpy.data.objects.new('Cube.037', me_cube_032)
ob_cube_036 = bpy.data.objects.new('Cube.036', me_cube_031)
ob_cube_035 = bpy.data.objects.new('Cube.035', me_cube_029)
ob_cube_034 = bpy.data.objects.new('Cube.034', me_cube_028)
ob_cube_033 = bpy.data.objects.new('Cube.033', me_cube_027)
ob_cube_032 = bpy.data.objects.new('Cube.032', me_cube_026)
ob_cube_031 = bpy.data.objects.new('Cube.031', me_cube_025)
ob_cube_030 = bpy.data.objects.new('Cube.030', me_cube_024)
ob_cube_029 = bpy.data.objects.new('Cube.029', me_cube_023)
ob_cube_028 = bpy.data.objects.new('Cube.028', me_cube_022)
ob_cube_027 = bpy.data.objects.new('Cube.027', me_cube_021)
ob_cube_026 = bpy.data.objects.new('Cube.026', me_cube_020)
ob_cube_025 = bpy.data.objects.new('Cube.025', me_cube_019)
ob_cube_024 = bpy.data.objects.new('Cube.024', me_cube_018)
ob_cube_023 = bpy.data.objects.new('Cube.023', me_cube_017)
ob_cube_022 = bpy.data.objects.new('Cube.022', me_cube_016)
ob_cube_021 = bpy.data.objects.new('Cube.021', me_cube_015)
ob_cube_020 = bpy.data.objects.new('Cube.020', me_cube_014)
ob_cube_019 = bpy.data.objects.new('Cube.019', me_cube_013)
ob_cube_017 = bpy.data.objects.new('Cube.017', me_cube_012)
ob_cube_015 = bpy.data.objects.new('Cube.015', me_cube_011)
ob_cube = bpy.data.objects.new('Cube', me_cube)
ob_lamp = bpy.data.objects.new('Lamp', light_lamp)
ob_camera = bpy.data.objects.new('Camera', cam_camera)

# ---- transforms, parenting, visibility, modifiers, constraints
ob_cube_065.location = (-0.4371, 1.373, 0.05719)
ob_cube_065.rotation_euler = (0.0, -0.0, 1.571)
ob_cube_065.scale = (-0.02064, -0.03947, -0.0197)
ob_cube_065.lineart.crease_threshold = 0.0
ob_cube_050.location = (-0.3659, -0.4794, 0.05648)
ob_cube_050.rotation_euler = (0.0, -0.0, 1.571)
ob_cube_050.scale = (0.01269, 0.05105, 0.01726)
ob_cube_050.lineart.crease_threshold = 0.0
ob_cube_049.location = (-0.3659, -0.3995, 0.05648)
ob_cube_049.rotation_euler = (0.0, -0.0, 1.571)
ob_cube_049.scale = (0.01269, 0.05105, 0.01726)
ob_cube_049.lineart.crease_threshold = 0.0
ob_cube_048.location = (-0.3659, -0.3119, 0.05648)
ob_cube_048.rotation_euler = (0.0, -0.0, 1.571)
ob_cube_048.scale = (0.01269, 0.05105, 0.01726)
ob_cube_048.lineart.crease_threshold = 0.0
ob_cube_047.location = (-0.1496, 0.737, 0.07319)
ob_cube_047.scale = (0.02203, 0.04787, 0.01684)
ob_cube_047.lineart.crease_threshold = 0.0
ob_cube_046.location = (-0.3223, 0.2899, 0.08123)
ob_cube_046.rotation_euler = (0.0, -0.0, 1.571)
ob_cube_046.scale = (-0.02064, -0.05473, -0.0197)
ob_cube_046.lineart.crease_threshold = 0.0
ob_cube_045.location = (-0.325, 0.5173, 0.08123)
ob_cube_045.rotation_euler = (0.0, -0.0, 1.571)
ob_cube_045.scale = (-0.1233, -0.09754, -0.0197)
ob_cube_045.lineart.crease_threshold = 0.0
ob_cube_044.location = (0.1482, 0.7234, 0.08123)
ob_cube_044.rotation_euler = (0.0, -0.0, 1.571)
ob_cube_044.scale = (-0.04489, -0.07386, -0.0197)
ob_cube_044.lineart.crease_threshold = 0.0
ob_cube_043.location = (0.3649, 0.7234, 0.08123)
ob_cube_043.rotation_euler = (0.0, -0.0, 1.571)
ob_cube_043.scale = (-0.02064, -0.05473, -0.0197)
ob_cube_043.lineart.crease_threshold = 0.0
ob_cube_042.location = (0.3649, 0.882, 0.08123)
ob_cube_042.rotation_euler = (0.0, -0.0, 1.571)
ob_cube_042.scale = (-0.02064, -0.05473, -0.0197)
ob_cube_042.lineart.crease_threshold = 0.0
ob_cube_041.location = (0.3649, 0.9693, 0.08123)
ob_cube_041.rotation_euler = (0.0, -0.0, 1.571)
ob_cube_041.scale = (-0.02064, -0.05473, -0.0197)
ob_cube_041.lineart.crease_threshold = 0.0
ob_cube_040.location = (-0.1109, 0.9693, 0.08123)
ob_cube_040.rotation_euler = (0.0, -0.0, 1.571)
ob_cube_040.scale = (-0.02064, -0.05473, -0.0197)
ob_cube_040.lineart.crease_threshold = 0.0
ob_cube_039.location = (-0.1109, 0.8873, 0.08123)
ob_cube_039.rotation_euler = (0.0, -0.0, 1.571)
ob_cube_039.scale = (-0.02064, -0.05473, -0.0197)
ob_cube_039.lineart.crease_threshold = 0.0
ob_cube_038.location = (-0.3223, 0.7446, 0.08123)
ob_cube_038.rotation_euler = (0.0, -0.0, 1.571)
ob_cube_038.scale = (-0.02064, -0.05473, -0.0197)
ob_cube_038.lineart.crease_threshold = 0.0
ob_cube_037.location = (-0.2928, 0.9187, 0.05648)
ob_cube_037.scale = (0.03337, 0.07249, 0.0255)
ob_cube_037.lineart.crease_threshold = 0.0
ob_cube_036.location = (-0.1728, -0.07726, 0.05648)
ob_cube_036.rotation_euler = (0.0, -0.0, 1.571)
ob_cube_036.scale = (0.02499, 0.06238, 0.0316)
ob_cube_036.lineart.crease_threshold = 0.0
ob_cube_035.location = (0.0718, -0.07972, 0.05648)
ob_cube_035.rotation_euler = (0.0, -0.0, 1.571)
ob_cube_035.scale = (0.01269, 0.05105, 0.01726)
ob_cube_035.lineart.crease_threshold = 0.0
ob_cube_034.location = (0.2977, -0.07726, 0.05648)
ob_cube_034.rotation_euler = (0.0, -0.0, 1.571)
ob_cube_034.scale = (0.02499, 0.06238, 0.0316)
ob_cube_034.lineart.crease_threshold = 0.0
ob_cube_033.location = (-0.343, 0.03059, 0.05648)
ob_cube_033.scale = (0.04135, 0.08984, 0.0316)
ob_cube_033.lineart.crease_threshold = 0.0
ob_cube_032.location = (0.113, 0.3253, 0.08361)
ob_cube_032.scale = (0.3089, -0.3519, 0.01754)
ob_cube_032.lock_rotations_4d = False
ob_cube_032.empty_display_type = 'ARROWS'
ob_cube_032.lineart.crease_threshold = 0.0
ob_cube_031.location = (0.113, -0.3598, 0.08361)
ob_cube_031.scale = (0.3089, -0.2491, 0.01754)
ob_cube_031.lock_rotations_4d = False
ob_cube_031.empty_display_type = 'ARROWS'
ob_cube_031.lineart.crease_threshold = 0.0
ob_cube_030.location = (0.2906, -1.083, 0.08361)
ob_cube_030.scale = (0.05679, -0.1032, 0.01754)
ob_cube_030.lock_rotations_4d = False
ob_cube_030.empty_display_type = 'ARROWS'
ob_cube_030.lineart.crease_threshold = 0.0
ob_cube_029.location = (-0.1979, -1.083, 0.08361)
ob_cube_029.scale = (0.05679, -0.1032, 0.01754)
ob_cube_029.lock_rotations_4d = False
ob_cube_029.empty_display_type = 'ARROWS'
ob_cube_029.lineart.crease_threshold = 0.0
ob_cube_028.location = (-0.5444, -0.8755, 0.03644)
ob_cube_028.scale = (0.03301, 0.08752, 0.03151)
ob_cube_028.lineart.crease_threshold = 0.0
ob_cube_027.location = (-0.5444, -1.131, 0.03644)
ob_cube_027.scale = (0.03301, 0.08752, 0.03151)
ob_cube_027.lineart.crease_threshold = 0.0
ob_cube_026.location = (-0.4173, -1.099, 0.05648)
ob_cube_026.scale = (0.02942, 0.08984, 0.0316)
ob_cube_026.lineart.crease_threshold = 0.0
ob_cube_025.location = (0.03764, -1.099, 0.05648)
ob_cube_025.scale = (0.02942, 0.08984, 0.0316)
ob_cube_025.lineart.crease_threshold = 0.0
ob_cube_024.location = (0.03764, -1.099, 0.05648)
ob_cube_024.scale = (0.02942, 0.08984, 0.0316)
ob_cube_024.lineart.crease_threshold = 0.0
ob_cube_023.location = (0.1418, -1.099, 0.05648)
ob_cube_023.scale = (0.02942, 0.08984, 0.0316)
ob_cube_023.lineart.crease_threshold = 0.0
ob_cube_022.location = (0.4212, -0.7225, 0.03166)
ob_cube_022.rotation_euler = (0.0, 0.0, 11.0)
ob_cube_022.scale = (0.4727, 0.5673, 0.06218)
ob_cube_022.lineart.crease_threshold = 0.0
ob_cube_021.location = (-0.526, -0.5568, 0.03166)
ob_cube_021.rotation_euler = (0.0, -0.0, 9.425)
ob_cube_021.scale = (0.4727, 0.5673, 0.06218)
ob_cube_021.lineart.crease_threshold = 0.0
ob_cube_020.location = (0.5322, 0.8592, 0.03166)
ob_cube_020.rotation_euler = (0.0, 0.0, 6.283)
ob_cube_020.scale = (0.4727, 0.5673, 0.06218)
ob_cube_020.lineart.crease_threshold = 0.0
ob_cube_019.location = (0.01149, 0.2841, 0.04103)
ob_cube_019.scale = (0.4965, 1.149, 0.03214)
ob_cube_019.lock_rotations_4d = False
ob_cube_019.empty_display_type = 'ARROWS'
ob_cube_019.lineart.crease_threshold = 0.0
ob_cube_017.location = (0.0, 0.0, 0.0)
ob_cube_017.scale = (0.618, 1.43, 0.04)
ob_cube_017.lock_rotations_4d = False
ob_cube_017.empty_display_type = 'ARROWS'
ob_cube_017.lineart.crease_threshold = 0.0
ob_cube_015.location = (0.1905, -1.323, 0.2)
ob_cube_015.rotation_euler = (0.0, -0.0, 3.142)
ob_cube_015.scale = (0.04995, 0.04995, 0.09222)
ob_cube_015.lineart.crease_threshold = 0.0
ob_cube.location = (0.0, 0.0, 0.0)
ob_cube.scale = (0.618, 1.43, 0.04)
ob_cube.lock_rotations_4d = False
ob_cube.empty_display_type = 'ARROWS'
ob_cube.lineart.crease_threshold = 0.0
ob_lamp.location = (4.076, 1.005, 5.904)
ob_lamp.rotation_euler = (0.6503, 0.05522, 1.866)
ob_lamp.lock_rotations_4d = False
ob_lamp.empty_display_type = 'ARROWS'
ob_lamp.color = (0.0, 0.0, 0.0, 0.0)
ob_lamp.lineart.crease_threshold = 0.0
ob_camera.location = (7.481, -6.508, 5.344)
ob_camera.rotation_euler = (1.109, 0.0, 0.8149)
ob_camera.lock_rotations_4d = False
ob_camera.empty_display_type = 'ARROWS'
ob_camera.color = (0.0, 0.0, 0.0, 0.0)
ob_camera.display_type = 'WIRE'
ob_camera.lineart.crease_threshold = 0.0

# ---- collection membership
col_collection_1.objects.link(ob_cube_065)
col_collection_1.objects.link(ob_cube_050)
col_collection_1.objects.link(ob_cube_049)
col_collection_1.objects.link(ob_cube_048)
col_collection_1.objects.link(ob_cube_047)
col_collection_1.objects.link(ob_cube_046)
col_collection_1.objects.link(ob_cube_045)
col_collection_1.objects.link(ob_cube_044)
col_collection_1.objects.link(ob_cube_043)
col_collection_1.objects.link(ob_cube_042)
col_collection_1.objects.link(ob_cube_041)
col_collection_1.objects.link(ob_cube_040)
col_collection_1.objects.link(ob_cube_039)
col_collection_1.objects.link(ob_cube_038)
col_collection_1.objects.link(ob_cube_037)
col_collection_1.objects.link(ob_cube_036)
col_collection_1.objects.link(ob_cube_035)
col_collection_1.objects.link(ob_cube_034)
col_collection_1.objects.link(ob_cube_033)
col_collection_1.objects.link(ob_cube_032)
col_collection_1.objects.link(ob_cube_031)
col_collection_1.objects.link(ob_cube_030)
col_collection_1.objects.link(ob_cube_029)
col_collection_1.objects.link(ob_cube_028)
col_collection_1.objects.link(ob_cube_027)
col_collection_1.objects.link(ob_cube_026)
col_collection_1.objects.link(ob_cube_025)
col_collection_1.objects.link(ob_cube_024)
col_collection_1.objects.link(ob_cube_023)
col_collection_1.objects.link(ob_cube_022)
col_collection_1.objects.link(ob_cube_021)
col_collection_1.objects.link(ob_cube_020)
col_collection_1.objects.link(ob_cube_019)
col_collection_1.objects.link(ob_cube_017)
col_collection_1.objects.link(ob_cube_015)
col_collection_1.objects.link(ob_cube)
col_collection_1.objects.link(ob_lamp)
col_collection_1.objects.link(ob_camera)

# ---- scene / render settings (as saved in the file)
scene.camera = ob_camera
scene.frame_start = 1; scene.frame_end = 250; scene.frame_set(1)
scene.render.engine = 'BLENDER_EEVEE_NEXT'
scene.render.resolution_percentage = 50
scene.render.dither_intensity = 0.0
scene.cycles.use_denoising = False
scene.cycles.samples = 128
scene.cycles.sampling_pattern = 'TABULATED_SOBOL'
scene.cycles.use_adaptive_sampling = False
scene.cycles.use_light_tree = False
scene.cycles.blur_glossy = 0.0
scene.cycles.sample_clamp_indirect = 0.0
scene.view_settings.view_transform = 'Standard'
bpy.context.view_layer.update()

